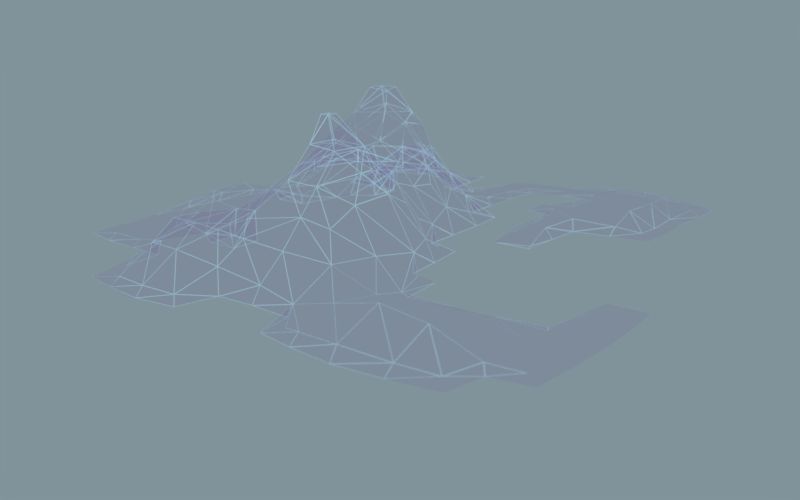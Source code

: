 # Source: plexus10.blend  (saved by Blender 2.78.0; exported with 4.5.12 LTS)
import bpy
from mathutils import Matrix  # noqa: F401  (used for matrix-valued properties, if any)

bpy.ops.wm.read_factory_settings(use_empty=True)
scene = bpy.context.scene
scene.name = 'Scene'

# ---- collections
col_collection_1 = bpy.data.collections.new('Collection 1'); scene.collection.children.link(col_collection_1)

# ---- materials (node trees are filled in below, after node groups)
mat_wires = bpy.data.materials.new('wires')
mat_wires.alpha_threshold = 0.0
mat_wires.roughness = 0.5
mat_wires.line_color = (0.0, 0.0, 0.0, 1.0)
mat_vertices_sphere_emission = bpy.data.materials.new('vertices_sphere_emission')
mat_vertices_sphere_emission.alpha_threshold = 0.0
mat_vertices_sphere_emission.roughness = 0.5
mat_vertices_sphere_emission.line_color = (0.0, 0.0, 0.0, 1.0)

# ---- material node trees
mat_wires.use_nodes = True; mat_wires.node_tree.nodes.clear()
_N = mat_wires.node_tree.nodes; _L = mat_wires.node_tree.links
n0 = _N.new('ShaderNodeEmission'); n0.name = 'Emission.001'; n0.location = (-107, 175)
n0.inputs[0].default_value = (0.02217, 0.05286, 0.07227, 1.0)
n0.inputs[1].default_value = 0.1
n1 = _N.new('ShaderNodeMixShader'); n1.name = 'Mix Shader.001'; n1.location = (126, 181)
n1.inputs[0].default_value = 1.0
n2 = _N.new('ShaderNodeBsdfTransparent'); n2.name = 'Transparent BSDF'; n2.location = (-105, 72)
n2.inputs[0].default_value = (0.9445, 1.0, 0.9582, 1.0)
n3 = _N.new('ShaderNodeBsdfTransparent'); n3.name = 'Transparent BSDF.001'; n3.location = (410, 0)
n3.inputs[0].default_value = (0.9758, 0.8784, 1.0, 1.0)
n4 = _N.new('ShaderNodeEmission'); n4.name = 'Emission.002'; n4.location = (409, 109)
n4.inputs[0].default_value = (0.0, 0.07227, 0.04575, 1.0)
n4.inputs[1].default_value = 1.8
n5 = _N.new('ShaderNodeMixShader'); n5.name = 'Mix Shader.003'; n5.location = (605, 181)
n5.inputs[0].default_value = 1.0
n6 = _N.new('ShaderNodeMath'); n6.name = 'Math'; n6.location = (948, 455)
n6.operation = 'MULTIPLY'
n7 = _N.new('ShaderNodeMath'); n7.name = 'Math.001'; n7.location = (152, 33)
n7.operation = 'MULTIPLY'
n7.inputs[1].default_value = 3.0
n8 = _N.new('ShaderNodeMixShader'); n8.name = 'Mix Shader'; n8.location = (1166, 343)
n9 = _N.new('ShaderNodeOutputMaterial'); n9.name = 'Material Output'; n9.location = (1519, 526)
n10 = _N.new('ShaderNodeWireframe'); n10.name = 'Wireframe'; n10.location = (765, 390)
n10.use_pixel_size = True
n11 = _N.new('ShaderNodeTexVoronoi'); n11.name = 'Voronoi Texture'; n11.location = (-85, -45)
n11.inputs[2].default_value = 2.0
n12 = _N.new('ShaderNodeValToRGB'); n12.name = 'ColorRamp'; n12.location = (235, 1042)
while len(n12.color_ramp.elements) > 1: n12.color_ramp.elements.remove(n12.color_ramp.elements[-1])
n12.color_ramp.elements[0].position = 0.5428; n12.color_ramp.elements[0].color = (0.0, 0.0, 0.0, 1.0)
_e = n12.color_ramp.elements.new(0.6414); _e.color = (1.0, 1.0, 1.0, 1.0)
n13 = _N.new('ShaderNodeSeparateXYZ'); n13.name = 'Separate XYZ'; n13.location = (-464, 645)
n14 = _N.new('ShaderNodeMixShader'); n14.name = 'Mix Shader.002'; n14.location = (1335, 611)
n14.inputs[0].default_value = 0.7724
n15 = _N.new('ShaderNodeValToRGB'); n15.name = 'ColorRamp.001'; n15.location = (-237, 810)
while len(n15.color_ramp.elements) > 1: n15.color_ramp.elements.remove(n15.color_ramp.elements[-1])
n15.color_ramp.elements[0].position = 0.9241; n15.color_ramp.elements[0].color = (0.0, 0.0, 0.0, 1.0)
_e = n15.color_ramp.elements.new(1.0); _e.color = (1.0, 1.0, 1.0, 1.0)
n16 = _N.new('ShaderNodeMath'); n16.name = 'Math.003'; n16.location = (545, 512)
n17 = _N.new('ShaderNodeValToRGB'); n17.name = 'ColorRamp.003'; n17.location = (6, 551)
while len(n17.color_ramp.elements) > 1: n17.color_ramp.elements.remove(n17.color_ramp.elements[-1])
n17.color_ramp.elements[0].position = 0.7414; n17.color_ramp.elements[0].color = (0.0, 0.0, 0.0, 1.0)
_e = n17.color_ramp.elements.new(1.0); _e.color = (1.0, 1.0, 1.0, 1.0)
n18 = _N.new('ShaderNodeMath'); n18.name = 'Math.004'; n18.location = (-434, 456)
n18.operation = 'MULTIPLY'
n18.inputs[1].default_value = 10.0
n19 = _N.new('ShaderNodeMath'); n19.name = 'Math.005'; n19.location = (-214, 462)
n19.inputs[1].default_value = -8.4
n20 = _N.new('ShaderNodeEmission'); n20.name = 'Emission'; n20.location = (703, 757)
n20.inputs[0].default_value = (0.2524, 0.7018, 1.0, 1.0)
n20.inputs[1].default_value = 0.4
n21 = _N.new('ShaderNodeInvert'); n21.name = 'Invert'; n21.location = (303, 405)
n22 = _N.new('ShaderNodeNewGeometry'); n22.name = 'Geometry'; n22.location = (-669, 866)
_L.new(n10.outputs[0], n6.inputs[0])
_L.new(n1.outputs[0], n8.inputs[1])
_L.new(n2.outputs[0], n1.inputs[2])
_L.new(n14.outputs[0], n9.inputs[0])
_L.new(n8.outputs[0], n14.inputs[1])
_L.new(n5.outputs[0], n14.inputs[2])
_L.new(n6.outputs[0], n8.inputs[0])
_L.new(n3.outputs[0], n5.inputs[2])
_L.new(n7.outputs[0], n6.inputs[1])
_L.new(n20.outputs[0], n8.inputs[2])
_L.new(n0.outputs[0], n1.inputs[1])
_L.new(n4.outputs[0], n5.inputs[1])
_L.new(n22.outputs[7], n12.inputs[0])
_L.new(n22.outputs[1], n13.inputs[0])
_L.new(n16.outputs[0], n10.inputs[0])
_L.new(n17.outputs[0], n21.inputs[1])
_L.new(n13.outputs[0], n15.inputs[0])
_L.new(n13.outputs[2], n18.inputs[0])
_L.new(n21.outputs[0], n16.inputs[1])
_L.new(n18.outputs[0], n19.inputs[0])
_L.new(n19.outputs[0], n17.inputs[0])
_L.new(n15.outputs[0], n16.inputs[0])
_L.new(n11.outputs[1], n7.inputs[0])
n9.is_active_output = True
mat_vertices_sphere_emission.use_nodes = True; mat_vertices_sphere_emission.node_tree.nodes.clear()
_N = mat_vertices_sphere_emission.node_tree.nodes; _L = mat_vertices_sphere_emission.node_tree.links
n0 = _N.new('ShaderNodeOutputMaterial'); n0.name = 'Material Output'; n0.location = (359, 507)
n1 = _N.new('ShaderNodeEmission'); n1.name = 'Emission'; n1.location = (77, 513)
n1.inputs[0].default_value = (0.1644, 0.4494, 0.6377, 1.0)
n1.inputs[1].default_value = 0.6
_L.new(n1.outputs[0], n0.inputs[0])
n0.is_active_output = True

# ---- world
world_world = bpy.data.worlds.new('World'); scene.world = world_world
world_world.use_nodes = True; world_world.node_tree.nodes.clear()
_N = world_world.node_tree.nodes; _L = world_world.node_tree.links
n0 = _N.new('ShaderNodeOutputWorld'); n0.name = 'World Output'; n0.location = (300, 300)
n1 = _N.new('ShaderNodeBackground'); n1.name = 'Background'; n1.location = (10, 300)
n1.inputs[1].default_value = 0.9
n2 = _N.new('ShaderNodeHueSaturation'); n2.name = 'Hue Saturation Value'; n2.location = (-180, 300)
n2.inputs[4].default_value = (0.03071, 0.04817, 0.05781, 1.0)
_L.new(n1.outputs[0], n0.inputs[0])
_L.new(n2.outputs[0], n1.inputs[0])
n0.is_active_output = True
world_world.color = (0.3757, 0.3757, 0.3757)
world_world.use_sun_shadow = False
world_world.sun_shadow_jitter_overblur = 0.0
world_world.cycles.sampling_method = 'MANUAL'

# ---- cameras
cam_camera = bpy.data.cameras.new('Camera')
cam_camera.clip_end = 100.0
cam_camera.lens = 35.1
cam_camera.sensor_width = 32.0
cam_camera.sensor_height = 18.0
cam_camera.ortho_scale = 3.714
cam_camera.shift_x = -0.02
cam_camera.shift_y = 0.04
cam_camera.dof.use_dof = True
cam_camera.dof.focus_distance = 3.86
cam_camera.dof.aperture_fstop = 1.2

# ---- meshes
me_landscape = bpy.data.meshes.new('Landscape')
me_landscape.from_pydata([(-2.475, -0.8962, -2.884), (-2.418, -0.846, -2.864), (-2.27, -0.9303, -2.883), (-2.046, -0.9374, -2.883), (-2.27, -0.8848, -2.852), (-2.046, -0.8956, -2.846), (-2.503, -0.6846, -2.882), (-2.521, -0.4603, -2.88), (-2.451, -0.6846, -2.864), (-2.478, -0.4603, -2.854), (-2.526, -0.236, -2.879), (-2.519, -0.01172, -2.88), (-2.486, -0.236, -2.832), (-2.475, -0.01172, -2.823), (-2.27, -0.6846, -2.887), (-2.27, -0.4603, -2.886), (-2.046, -0.6846, -2.887), (-2.046, -0.4603, -2.887), (-2.27, -0.6846, -2.846), (-2.27, -0.4603, -2.813), (-2.046, -0.6846, -2.83), (-2.033, -0.4305, -2.728), (-2.27, -0.236, -2.885), (-2.27, -0.01172, -2.885), (-2.046, -0.236, -2.886), (-2.046, -0.01172, -2.885), (-2.27, -0.236, -2.743), (-2.27, -0.01172, -2.736), (-2.053, -0.2585, -2.684), (-2.046, -0.01172, -2.73), (-1.793, -1.331, -2.883), (-1.597, -1.363, -2.881), (-1.727, -1.266, -2.868), (-1.597, -1.31, -2.849), (-1.814, -1.133, -2.882), (-1.843, -0.9407, -2.883), (-1.597, -1.133, -2.884), (-1.597, -0.9089, -2.887), (-1.754, -1.133, -2.833), (-1.825, -0.9246, -2.811), (-1.599, -1.128, -2.735), (-1.526, -1.05, -2.625), (-1.641, -0.9089, -2.697), (-1.529, -0.9089, -2.629), (-1.373, -1.389, -2.879), (-1.157, -1.356, -2.881), (-1.373, -1.348, -2.834), (-1.203, -1.318, -2.847), (-1.373, -1.133, -2.884), (-1.373, -0.9089, -2.887), (-1.12, -1.158, -2.883), (-1.149, -0.9089, -2.888), (-1.373, -1.165, -2.721), (-1.373, -1.053, -2.624), (-1.367, -0.9, -2.621), (-1.15, -1.128, -2.765), (-1.246, -1.034, -2.64), (-1.138, -0.9888, -2.674), (-1.179, -0.9248, -2.604), (-1.803, -0.6482, -2.882), (-1.803, -0.4912, -2.881), (-1.63, -0.6482, -2.882), (-1.63, -0.4912, -2.881), (-1.822, -0.6634, -2.83), (-1.822, -0.4514, -2.742), (-1.603, -0.6823, -2.743), (-1.498, -0.7031, -2.647), (-1.664, -0.461, -2.727), (-1.571, -0.4466, -2.609), (-1.822, -0.236, -2.886), (-1.822, -0.01172, -2.886), (-1.597, -0.236, -2.887), (-1.597, -0.01172, -2.886), (-1.822, -0.236, -2.676), (-1.809, -0.03105, -2.698), (-1.726, 0.03083, -2.616), (-1.7, -0.236, -2.657), (-1.577, -0.2193, -2.521), (-1.706, -0.1187, -2.656), (-1.66, -0.03105, -2.54), (-1.373, -0.6846, -2.888), (-1.373, -0.4603, -2.888), (-1.149, -0.6846, -2.889), (-1.149, -0.4603, -2.888), (-1.404, -0.7187, -2.606), (-1.373, -0.4603, -2.518), (-1.154, -0.7008, -2.473), (-1.211, -0.4603, -2.457), (-1.373, -0.236, -2.888), (-1.373, -0.01172, -2.887), (-1.149, -0.236, -2.888), (-1.149, -0.01172, -2.888), (-1.373, -0.2675, -2.455), (-1.15, -0.2395, -2.458), (-1.095, -0.01172, -2.486), (-1.502, -0.1333, -2.415), (-1.538, -0.01172, -2.37), (-1.078, -0.6296, -2.314), (-1.045, -0.5842, -2.184), (-1.092, -0.4594, -2.316), (-1.045, -0.5336, -2.184), (-1.373, -0.1554, -2.401), (-1.373, -0.01172, -2.335), (-1.15, -0.2395, -2.398), (-1.207, -0.01172, -2.39), (-2.501, 0.2126, -2.882), (-2.472, 0.4117, -2.883), (-2.448, 0.2126, -2.84), (-2.413, 0.3492, -2.864), (-2.249, 0.2385, -2.881), (-2.286, 0.4117, -2.883), (-2.054, 0.2385, -2.881), (-2.024, 0.4369, -2.882), (-2.267, 0.2213, -2.819), (-2.339, 0.3492, -2.864), (-2.033, 0.2213, -2.825), (-1.957, 0.4369, -2.866), (-2.256, 0.8868, -2.882), (-2.016, 0.6252, -2.88), (-2.046, 0.8508, -2.88), (-2.203, 0.9254, -2.863), (-1.949, 0.5518, -2.873), (-2.031, 0.9056, -2.778), (-1.946, 0.9885, -2.637), (-2.268, 1.11, -2.884), (-2.246, 1.315, -2.884), (-2.046, 1.11, -2.888), (-2.05, 1.353, -2.884), (-2.211, 1.11, -2.859), (-2.183, 1.259, -2.866), (-2.031, 1.125, -2.741), (-1.946, 1.06, -2.637), (-2.029, 1.334, -2.836), (-2.013, 1.53, -2.885), (-1.942, 1.464, -2.872), (-1.822, 0.2126, -2.886), (-1.822, 0.4369, -2.886), (-1.597, 0.2126, -2.886), (-1.597, 0.4369, -2.886), (-1.852, 0.2126, -2.737), (-1.74, 0.2126, -2.584), (-1.814, 0.4583, -2.734), (-1.734, 0.3978, -2.596), (-1.686, 0.2126, -2.472), (-1.708, 0.5473, -2.652), (-1.672, 0.4583, -2.528), (-1.848, 0.6626, -2.881), (-1.848, 0.8495, -2.881), (-1.597, 0.6612, -2.886), (-1.597, 0.8855, -2.886), (-1.831, 0.6404, -2.793), (-1.831, 0.826, -2.747), (-1.822, 0.9492, -2.618), (-1.619, 0.6658, -2.681), (-1.558, 0.589, -2.538), (-1.604, 0.8747, -2.722), (-1.683, 0.9423, -2.62), (-1.373, 0.2126, -2.887), (-1.373, 0.4369, -2.886), (-1.149, 0.2126, -2.887), (-1.149, 0.4369, -2.887), (-1.311, 0.5163, -2.497), (-1.042, 0.3134, -2.659), (-1.088, 0.2282, -2.542), (-1.095, 0.4369, -2.701), (-1.199, 0.4397, -2.558), (-1.373, 0.6612, -2.886), (-1.392, 0.9079, -2.883), (-1.114, 0.6851, -2.883), (-1.12, 0.8855, -2.883), (-1.373, 0.6963, -2.717), (-1.381, 0.582, -2.558), (-1.392, 0.9079, -2.822), (-1.15, 0.6486, -2.78), (-1.259, 0.5507, -2.647), (-1.162, 0.8855, -2.841), (-1.822, 1.11, -2.887), (-1.822, 1.334, -2.887), (-1.568, 1.113, -2.881), (-1.594, 1.334, -2.88), (-1.822, 1.191, -2.691), (-1.822, 1.079, -2.618), (-1.822, 1.334, -2.8), (-1.592, 1.098, -2.776), (-1.683, 1.043, -2.62), (-1.649, 1.334, -2.841), (-1.822, 1.537, -2.883), (-1.624, 1.529, -2.882), (-1.822, 1.471, -2.872), (-1.688, 1.462, -2.873), (-1.408, 1.096, -2.879), (-1.37, 1.334, -2.88), (-1.125, 1.11, -2.883), (-1.118, 1.306, -2.882), (-1.395, 1.075, -2.856), (-1.312, 1.334, -2.865), (-1.169, 1.11, -2.85), (-1.135, 1.322, -2.861), (-1.344, 1.529, -2.882), (-1.149, 1.548, -2.882), (-1.278, 1.462, -2.872), (-1.149, 1.487, -2.866), (-1.572, 0.2001, -2.299), (-1.512, 0.2665, -2.168), (-1.554, 0.4377, -2.323), (-1.512, 0.3634, -2.168), (-1.509, 0.5573, -2.404), (-1.337, 0.1953, -2.235), (-1.375, 0.2427, -2.176), (-1.362, 0.4399, -2.305), (-1.413, 0.3634, -2.168), (-1.219, 0.2043, -2.324), (-1.229, 0.3668, -2.355), (-1.46, 0.5573, -2.404), (-0.6704, -1.331, -2.884), (-0.6032, -1.266, -2.869), (-0.9244, -1.147, -2.884), (-0.9244, -0.9089, -2.887), (-0.7078, -1.159, -2.883), (-0.7001, -0.9089, -2.885), (-0.9244, -1.098, -2.81), (-0.9244, -0.9641, -2.698), (-0.9244, -0.8519, -2.576), (-0.6869, -1.142, -2.829), (-0.7074, -0.9009, -2.732), (-0.7869, -0.8207, -2.613), (-0.4758, -1.368, -2.88), (-0.2515, -1.394, -2.877), (-0.4758, -1.317, -2.837), (-0.2515, -1.356, -2.817), (-0.4758, -1.133, -2.885), (-0.483, -0.8865, -2.882), (-0.2515, -1.133, -2.88), (-0.2515, -0.9089, -2.881), (-0.4758, -1.133, -2.781), (-0.483, -0.8865, -2.817), (-0.2515, -1.133, -2.731), (-0.2515, -0.9089, -2.78), (-0.9244, -0.6846, -2.888), (-0.9244, -0.4603, -2.887), (-0.7001, -0.6846, -2.886), (-0.6648, -0.425, -2.883), (-0.9244, -0.7508, -2.463), (-0.8213, -0.3786, -2.448), (-0.6572, -0.6846, -2.739), (-0.7754, -0.6766, -2.538), (-0.6485, -0.4403, -2.777), (-0.7782, -0.4561, -2.529), (-0.9244, -0.236, -2.886), (-0.8988, 0.01118, -2.883), (-0.6897, -0.236, -2.883), (-0.7251, -0.0262, -2.884), (-0.8429, -0.164, -2.709), (-0.9069, -0.2433, -2.53), (-0.8808, -0.006669, -2.775), (-0.9924, -0.01172, -2.598), (-0.7424, -0.2376, -2.775), (-0.7915, -0.3135, -2.598), (-0.7874, -0.07807, -2.858), (-0.4774, -0.6926, -2.881), (-0.509, -0.4624, -2.884), (-0.2515, -0.6777, -2.88), (-0.4963, -0.7126, -2.858), (-0.5796, -0.5018, -2.862), (-0.2515, -0.7303, -2.866), (-0.02722, -1.372, -2.878), (0.1863, -1.336, -2.88), (-0.02722, -1.323, -2.838), (0.1382, -1.277, -2.858), (-0.02722, -1.133, -2.878), (-0.02722, -0.9089, -2.88), (0.2237, -1.158, -2.878), (0.1971, -0.9089, -2.883), (-0.02722, -1.133, -2.758), (-0.02722, -0.9089, -2.776), (0.2066, -1.141, -2.836), (0.1971, -0.9089, -2.823), (0.3954, -1.121, -2.882), (0.412, -0.9089, -2.882), (0.332, -1.071, -2.867), (0.3513, -0.9089, -2.865), (-0.02722, -0.674, -2.88), (0.1712, -0.6715, -2.882), (0.1802, -0.4603, -2.884), (-0.02722, -0.7247, -2.855), (0.1885, -0.6913, -2.858), (0.2279, -0.4603, -2.866), (0.2061, -0.2663, -2.884), (0.2525, -0.3339, -2.869), (0.419, -0.6846, -2.882), (0.4125, -0.4603, -2.883), (0.3617, -0.6846, -2.865), (0.352, -0.4603, -2.866), (0.3942, -0.2663, -2.884), (0.3296, -0.3339, -2.869), (-0.9263, -0.6325, -2.329), (-1.002, -0.5842, -2.184), (-0.9118, -0.4561, -2.329), (-1.002, -0.5336, -2.184), (-0.8081, -0.5964, -2.415), (-0.8081, -0.5281, -2.415), (-0.9709, -0.3226, -2.392), (-0.9125, 0.2126, -2.884), (-0.9202, 0.4369, -2.884), (-0.6759, 0.2264, -2.884), (-0.693, 0.4369, -2.883), (-0.9686, 0.2282, -2.745), (-1.022, 0.1638, -2.62), (-0.9741, 0.4369, -2.813), (-0.6143, 0.2775, -2.862), (-0.6334, 0.4369, -2.827), (-0.9439, 0.6478, -2.884), (-0.8953, 0.899, -2.883), (-0.7026, 0.6612, -2.882), (-0.7228, 0.8616, -2.881), (-1.001, 0.5969, -2.858), (-0.8287, 0.9499, -2.862), (-0.6477, 0.6612, -2.829), (-0.7049, 0.8793, -2.843), (-0.4558, 0.2138, -2.88), (-0.4528, 0.4369, -2.882), (-0.4492, 0.2142, -2.865), (-0.4974, 0.4369, -2.827), (-0.4446, 0.6331, -2.882), (-0.4758, 0.8855, -2.885), (-0.2515, 0.6667, -2.883), (-0.2515, 0.8855, -2.886), (-0.4607, 0.6499, -2.817), (-0.4758, 0.8855, -2.769), (-0.2515, 0.7255, -2.844), (-0.2515, 0.8855, -2.792), (-0.8953, 1.081, -2.884), (-0.9262, 1.343, -2.881), (-0.7151, 1.119, -2.881), (-0.7151, 1.317, -2.88), (-0.8287, 1.015, -2.862), (-0.9269, 1.392, -2.864), (-0.6956, 1.098, -2.842), (-0.6956, 1.336, -2.847), (-0.9262, 1.542, -2.88), (-0.7001, 1.575, -2.878), (-0.9269, 1.49, -2.864), (-0.7001, 1.528, -2.85), (-0.4758, 1.11, -2.884), (-0.4758, 1.334, -2.882), (-0.2291, 1.1, -2.884), (-0.2515, 1.334, -2.886), (-0.4758, 1.11, -2.753), (-0.4758, 1.334, -2.789), (-0.2291, 1.1, -2.789), (-0.2515, 1.334, -2.799), (-0.4819, 1.604, -2.877), (-0.2515, 1.575, -2.881), (-0.4843, 1.577, -2.846), (-0.2515, 1.528, -2.854), (-0.05482, 0.6949, -2.884), (-0.04277, 0.8855, -2.884), (-0.1198, 0.7659, -2.868), (-0.1066, 0.8855, -2.867), (-0.05683, 1.103, -2.883), (-0.03707, 1.334, -2.884), (-0.1135, 1.1, -2.861), (-0.09807, 1.334, -2.857), (-0.04655, 1.54, -2.884), (-0.1033, 1.485, -2.869)], [], [(2, 3, 5, 4), (0, 2, 4, 1), (14, 15, 17, 16), (20, 21, 19, 18), (22, 23, 25, 24), (28, 29, 27, 26), (6, 7, 15, 14), (18, 19, 9, 8), (10, 11, 23, 22), (26, 27, 13, 12), (15, 22, 24, 17), (21, 28, 26, 19), (6, 8, 9, 7), (10, 12, 13, 11), (7, 9, 12, 10), (7, 10, 22, 15), (19, 26, 12, 9), (34, 35, 37, 36), (40, 41, 43, 42), (40, 42, 39, 38), (48, 49, 51, 50), (57, 58, 56, 55), (56, 58, 54, 53), (36, 37, 49, 48), (40, 52, 53, 41), (53, 54, 43, 41), (30, 34, 36, 31), (44, 48, 50, 45), (33, 40, 38, 32), (47, 55, 52, 46), (30, 31, 33, 32), (34, 38, 39, 35), (44, 45, 47, 46), (30, 32, 38, 34), (50, 55, 47, 45), (31, 44, 46, 33), (31, 36, 48, 44), (46, 52, 40, 33), (65, 66, 68, 67), (69, 70, 72, 71), (76, 77, 79, 78), (74, 78, 79, 75), (76, 78, 74, 73), (80, 81, 83, 82), (86, 87, 85, 84), (88, 89, 91, 90), (61, 62, 81, 80), (84, 85, 68, 66), (71, 72, 89, 88), (60, 69, 71, 62), (81, 88, 90, 83), (67, 68, 77, 76), (67, 76, 73, 64), (87, 93, 92, 85), (60, 64, 63, 59), (61, 65, 67, 62), (63, 65, 61, 59), (60, 62, 67, 64), (62, 71, 88, 81), (85, 92, 77, 68), (3, 35, 39, 5), (16, 17, 60, 59), (63, 64, 21, 20), (24, 25, 70, 69), (73, 74, 29, 28), (17, 24, 69, 60), (64, 73, 28, 21), (2, 14, 16, 3), (5, 20, 18, 4), (0, 1, 8, 6), (0, 6, 14, 2), (4, 18, 8, 1), (35, 59, 61, 37), (49, 80, 82, 51), (42, 43, 66, 65), (42, 65, 63, 39), (58, 86, 84, 54), (37, 61, 80, 49), (54, 84, 66, 43), (3, 16, 59, 35), (39, 63, 20, 5), (97, 98, 100, 99), (103, 104, 102, 101), (101, 102, 96, 95), (105, 106, 110, 109), (113, 114, 108, 107), (105, 107, 108, 106), (110, 114, 113, 109), (111, 115, 116, 112), (113, 115, 111, 109), (117, 119, 122, 120), (112, 116, 121, 118), (108, 114, 110, 106), (124, 125, 127, 126), (130, 132, 129, 128), (124, 128, 129, 125), (129, 132, 127, 125), (127, 132, 134, 133), (135, 136, 138, 137), (139, 140, 142, 141), (142, 145, 144, 141), (143, 145, 142, 140), (146, 147, 149, 148), (151, 155, 156, 152), (153, 155, 151, 150), (157, 158, 160, 159), (164, 165, 163, 162), (166, 167, 169, 168), (171, 174, 173, 170), (173, 175, 172, 170), (137, 138, 158, 157), (148, 149, 167, 166), (154, 171, 170, 153), (170, 172, 155, 153), (136, 146, 148, 138), (158, 166, 168, 160), (144, 145, 154, 153), (144, 153, 150, 141), (165, 174, 171, 161), (146, 150, 151, 147), (169, 175, 173, 168), (138, 148, 166, 158), (176, 177, 179, 178), (181, 184, 183, 180), (183, 185, 182, 180), (190, 191, 193, 192), (196, 197, 195, 194), (177, 186, 187, 179), (191, 198, 199, 193), (185, 189, 188, 182), (197, 201, 200, 195), (179, 185, 183, 178), (188, 189, 187, 186), (190, 194, 195, 191), (193, 197, 196, 192), (200, 201, 199, 198), (187, 189, 185, 179), (191, 195, 200, 198), (183, 194, 190, 178), (111, 112, 136, 135), (139, 141, 116, 115), (122, 151, 152, 123), (121, 150, 146, 118), (119, 147, 151, 122), (112, 118, 146, 136), (141, 150, 121, 116), (126, 127, 177, 176), (131, 181, 180, 130), (180, 182, 132, 130), (134, 188, 186, 133), (127, 133, 186, 177), (182, 188, 134, 132), (117, 124, 126, 119), (122, 123, 131, 130), (122, 130, 128, 120), (117, 120, 128, 124), (147, 176, 178, 149), (167, 190, 192, 169), (183, 184, 156, 155), (156, 184, 181, 152), (175, 196, 194, 172), (192, 196, 175, 169), (149, 178, 190, 167), (172, 194, 183, 155), (119, 126, 176, 147), (152, 181, 131, 123), (202, 203, 205, 204), (209, 210, 208, 207), (211, 212, 209, 207), (202, 207, 208, 203), (205, 210, 209, 204), (208, 210, 205, 203), (209, 213, 206, 204), (216, 217, 219, 218), (223, 224, 221, 220), (230, 231, 233, 232), (236, 237, 235, 234), (218, 219, 231, 230), (234, 235, 224, 223), (226, 230, 232, 227), (229, 236, 234, 228), (216, 218, 223, 220), (226, 227, 229, 228), (214, 215, 223, 218), (214, 226, 228, 215), (214, 218, 230, 226), (228, 234, 223, 215), (238, 239, 241, 240), (248, 249, 251, 250), (254, 255, 253, 252), (253, 257, 256, 252), (256, 258, 254, 252), (240, 241, 260, 259), (262, 263, 246, 244), (239, 248, 250, 241), (256, 257, 247, 246), (247, 257, 253, 243), (251, 258, 256, 250), (254, 258, 251, 249), (260, 263, 262, 259), (262, 264, 261, 259), (250, 256, 246, 241), (246, 263, 260, 241), (269, 270, 272, 271), (275, 276, 274, 273), (271, 272, 278, 277), (279, 280, 276, 275), (265, 269, 271, 266), (268, 275, 273, 267), (265, 266, 268, 267), (278, 280, 279, 277), (271, 275, 268, 266), (271, 277, 279, 275), (282, 283, 290, 289), (291, 292, 286, 285), (282, 285, 286, 283), (284, 285, 282, 281), (290, 292, 291, 289), (283, 286, 288, 287), (293, 294, 292, 290), (288, 294, 293, 287), (283, 287, 293, 290), (292, 294, 288, 286), (232, 233, 270, 269), (273, 274, 237, 236), (227, 265, 267, 229), (227, 232, 269, 265), (264, 284, 281, 261), (217, 238, 240, 219), (231, 259, 261, 233), (244, 245, 225, 224), (225, 245, 242, 222), (237, 264, 262, 235), (219, 240, 259, 231), (235, 262, 244, 224), (270, 281, 282, 272), (276, 285, 284, 274), (289, 291, 280, 278), (272, 282, 289, 278), (280, 291, 285, 276), (233, 261, 281, 270), (274, 284, 264, 237), (297, 298, 296, 295), (299, 300, 297, 295), (323, 324, 326, 325), (329, 330, 328, 327), (304, 305, 320, 319), (321, 322, 310, 309), (313, 314, 324, 323), (327, 328, 318, 317), (303, 308, 306, 302), (304, 309, 310, 305), (313, 317, 318, 314), (312, 314, 318, 316), (320, 322, 321, 319), (323, 325, 329, 327), (311, 315, 308, 303), (305, 310, 317, 313), (323, 327, 322, 320), (304, 319, 321, 309), (305, 313, 323, 320), (322, 327, 317, 310), (343, 344, 346, 345), (349, 350, 348, 347), (333, 334, 344, 343), (347, 348, 338, 337), (332, 339, 340, 334), (344, 351, 352, 346), (338, 342, 341, 336), (350, 354, 353, 348), (333, 337, 338, 334), (335, 337, 333, 331), (332, 334, 338, 336), (341, 342, 340, 339), (353, 354, 352, 351), (342, 353, 351, 340), (334, 340, 351, 344), (348, 353, 342, 338), (356, 358, 357, 355), (360, 362, 361, 359), (363, 364, 362, 360), (325, 326, 356, 355), (357, 358, 330, 329), (325, 355, 357, 329), (345, 346, 360, 359), (361, 362, 350, 349), (354, 364, 363, 352), (346, 352, 363, 360), (362, 364, 354, 350), (312, 331, 333, 314), (324, 343, 345, 326), (318, 337, 335, 316), (330, 349, 347, 328), (312, 316, 335, 331), (314, 333, 343, 324), (328, 347, 337, 318), (359, 361, 358, 356), (326, 345, 359, 356), (358, 361, 349, 330), (50, 51, 217, 216), (57, 221, 222, 58), (220, 221, 57, 55), (50, 216, 220, 55), (82, 83, 239, 238), (90, 91, 249, 248), (253, 255, 94, 93), (83, 90, 248, 239), (51, 82, 238, 217), (222, 242, 86, 58), (97, 295, 296, 98), (100, 298, 297, 99), (296, 298, 100, 98), (297, 301, 103, 99), (159, 160, 303, 302), (163, 307, 306, 162), (306, 308, 164, 162), (173, 315, 311, 168), (160, 168, 311, 303), (308, 315, 173, 164), (193, 332, 336, 197), (201, 341, 339, 199), (193, 199, 339, 332), (336, 341, 201, 197), (23, 109, 111, 25), (29, 115, 113, 27), (11, 13, 107, 105), (11, 105, 109, 23), (27, 113, 107, 13), (70, 135, 137, 72), (89, 157, 159, 91), (74, 75, 140, 139), (79, 143, 140, 75), (72, 137, 157, 89), (25, 111, 135, 70), (74, 139, 115, 29), (302, 306, 254, 249), (104, 211, 207, 102), (102, 207, 202, 96), (77, 95, 96, 79), (86, 97, 99, 87), (94, 104, 103, 93), (92, 93, 103, 101), (87, 99, 103, 93), (77, 92, 101, 95), (143, 202, 204, 145), (165, 212, 211, 163), (209, 212, 165, 161), (145, 204, 206, 154), (171, 213, 209, 161), (206, 213, 171, 154), (247, 300, 299, 245), (297, 300, 247, 243), (79, 96, 202, 143), (86, 242, 295, 97), (103, 301, 253, 93), (91, 159, 302, 249), (255, 307, 163, 94), (56, 53, 52, 55), (224, 225, 222, 221), (246, 247, 245, 244), (299, 295, 242, 245), (297, 243, 253, 301), (104, 94, 163, 211), (306, 307, 255, 254), (173, 174, 165, 164), (267, 273, 236, 229)])
_ca = me_landscape.color_attributes.new('Col', 'BYTE_COLOR', 'CORNER')
_ca.data.foreach_set('color', [0.9734, 0.9734, 0.9734, 1.0, 0.9647, 0.9647, 0.9647, 1.0, 0.2705, 0.2705, 0.2705, 1.0, 0.5149, 0.5149, 0.5149, 1.0, 0.9823, 0.9823, 0.9823, 1.0, 0.9734, 0.9734, 0.9734, 1.0, 0.5149, 0.5149, 0.5149, 1.0, 0.07036, 0.07036, 0.07036, 1.0, 0.006512, 0.006512, 0.006512, 1.0, 0.003677, 0.003677, 0.003677, 1.0, 0.004025, 0.004025, 0.004025, 1.0, 0.007499, 0.007499, 0.007499, 1.0, 0.0006071, 0.0006071, 0.0006071, 1.0, 0.2016, 0.2016, 0.2016, 1.0, 0.0006071, 0.0006071, 0.0006071, 1.0, 0.0006071, 0.0006071, 0.0006071, 1.0, 0.003677, 0.003677, 0.003677, 1.0, 0.004777, 0.004777, 0.004777, 1.0, 0.002732, 0.002732, 0.002732, 1.0, 0.001214, 0.001214, 0.001214, 1.0, 0.5395, 0.5395, 0.5395, 1.0, 0.01764, 0.01764, 0.01764, 1.0, 0.6445, 0.6445, 0.6445, 1.0, 0.162, 0.162, 0.162, 1.0, 0.956, 0.956, 0.956, 1.0, 0.9647, 0.9647, 0.9647, 1.0, 0.003677, 0.003677, 0.003677, 1.0, 0.006512, 0.006512, 0.006512, 1.0, 0.0006071, 0.0006071, 0.0006071, 1.0, 0.0006071, 0.0006071, 0.0006071, 1.0, 0.1248, 0.1248, 0.1248, 1.0, 0.05781, 0.05781, 0.05781, 1.0, 0.9647, 0.9647, 0.9647, 1.0, 0.9647, 0.9647, 0.9647, 1.0, 0.004777, 0.004777, 0.004777, 1.0, 0.003677, 0.003677, 0.003677, 1.0, 0.162, 0.162, 0.162, 1.0, 0.6445, 0.6445, 0.6445, 1.0, 0.4851, 0.4851, 0.4851, 1.0, 0.3712, 0.3712, 0.3712, 1.0, 0.003677, 0.003677, 0.003677, 1.0, 0.003677, 0.003677, 0.003677, 1.0, 0.001214, 0.001214, 0.001214, 1.0, 0.004025, 0.004025, 0.004025, 1.0, 0.2016, 0.2016, 0.2016, 1.0, 0.5395, 0.5395, 0.5395, 1.0, 0.162, 0.162, 0.162, 1.0, 0.0006071, 0.0006071, 0.0006071, 1.0, 0.956, 0.956, 0.956, 1.0, 0.05781, 0.05781, 0.05781, 1.0, 0.1248, 0.1248, 0.1248, 1.0, 0.9647, 0.9647, 0.9647, 1.0, 0.9647, 0.9647, 0.9647, 1.0, 0.3712, 0.3712, 0.3712, 1.0, 0.4851, 0.4851, 0.4851, 1.0, 0.9647, 0.9647, 0.9647, 1.0, 0.9647, 0.9647, 0.9647, 1.0, 0.1248, 0.1248, 0.1248, 1.0, 0.3712, 0.3712, 0.3712, 1.0, 0.9647, 0.9647, 0.9647, 1.0, 0.9647, 0.9647, 0.9647, 1.0, 0.9647, 0.9647, 0.9647, 1.0, 0.003677, 0.003677, 0.003677, 1.0, 0.003677, 0.003677, 0.003677, 1.0, 0.0006071, 0.0006071, 0.0006071, 1.0, 0.162, 0.162, 0.162, 1.0, 0.3712, 0.3712, 0.3712, 1.0, 0.1248, 0.1248, 0.1248, 1.0, 0.956, 0.956, 0.956, 1.0, 0.9473, 0.9473, 0.9473, 1.0, 0.007499, 0.007499, 0.007499, 1.0, 0.003677, 0.003677, 0.003677, 1.0, 0.1413, 0.1413, 0.1413, 1.0, 0.9734, 0.9734, 0.9734, 1.0, 0.402, 0.402, 0.402, 1.0, 0.2831, 0.2831, 0.2831, 1.0, 0.1413, 0.1413, 0.1413, 1.0, 0.2831, 0.2831, 0.2831, 1.0, 0.2831, 0.2831, 0.2831, 1.0, 0.04092, 0.04092, 0.04092, 1.0, 0.003677, 0.003677, 0.003677, 1.0, 0.001518, 0.001518, 0.001518, 1.0, 0.004391, 0.004391, 0.004391, 1.0, 0.9387, 0.9387, 0.9387, 1.0, 0.0003035, 0.0003035, 0.0003035, 1.0, 0.05951, 0.05951, 0.05951, 1.0, 0.1912, 0.1912, 0.1912, 1.0, 0.05781, 0.05781, 0.05781, 1.0, 0.1912, 0.1912, 0.1912, 1.0, 0.05951, 0.05951, 0.05951, 1.0, 0.001214, 0.001214, 0.001214, 1.0, 0.9047, 0.9047, 0.9047, 1.0, 0.003677, 0.003677, 0.003677, 1.0, 0.007499, 0.007499, 0.007499, 1.0, 0.001518, 0.001518, 0.001518, 1.0, 0.003677, 0.003677, 0.003677, 1.0, 0.1413, 0.1413, 0.1413, 1.0, 0.06125, 0.06125, 0.06125, 1.0, 0.9047, 0.9047, 0.9047, 1.0, 0.9734, 0.9734, 0.9734, 1.0, 0.9047, 0.9047, 0.9047, 1.0, 0.001214, 0.001214, 0.001214, 1.0, 0.402, 0.402, 0.402, 1.0, 0.9734, 0.9734, 0.9734, 1.0, 0.9734, 0.9734, 0.9734, 1.0, 0.956, 0.956, 0.956, 1.0, 0.003677, 0.003677, 0.003677, 1.0, 0.956, 0.956, 0.956, 1.0, 0.9647, 0.9647, 0.9647, 1.0, 0.003677, 0.003677, 0.003677, 1.0, 0.9387, 0.9387, 0.9387, 1.0, 0.9823, 0.9823, 0.9823, 1.0, 0.02217, 0.02217, 0.02217, 1.0, 0.1413, 0.1413, 0.1413, 1.0, 0.04092, 0.04092, 0.04092, 1.0, 0.0009106, 0.0009106, 0.0009106, 1.0, 0.03689, 0.03689, 0.03689, 1.0, 0.05781, 0.05781, 0.05781, 1.0, 0.06125, 0.06125, 0.06125, 1.0, 0.4233, 0.4233, 0.4233, 1.0, 0.9734, 0.9734, 0.9734, 1.0, 0.956, 0.956, 0.956, 1.0, 0.02217, 0.02217, 0.02217, 1.0, 0.0009106, 0.0009106, 0.0009106, 1.0, 0.956, 0.956, 0.956, 1.0, 0.04092, 0.04092, 0.04092, 1.0, 0.2831, 0.2831, 0.2831, 1.0, 0.9473, 0.9473, 0.9473, 1.0, 0.9647, 0.9647, 0.9647, 1.0, 0.9823, 0.9823, 0.9823, 1.0, 0.03689, 0.03689, 0.03689, 1.0, 0.4233, 0.4233, 0.4233, 1.0, 0.9734, 0.9734, 0.9734, 1.0, 0.0009106, 0.0009106, 0.0009106, 1.0, 0.04092, 0.04092, 0.04092, 1.0, 0.956, 0.956, 0.956, 1.0, 0.9387, 0.9387, 0.9387, 1.0, 0.05781, 0.05781, 0.05781, 1.0, 0.03689, 0.03689, 0.03689, 1.0, 0.9823, 0.9823, 0.9823, 1.0, 0.956, 0.956, 0.956, 1.0, 0.9647, 0.9647, 0.9647, 1.0, 0.4233, 0.4233, 0.4233, 1.0, 0.02217, 0.02217, 0.02217, 1.0, 0.956, 0.956, 0.956, 1.0, 0.003677, 0.003677, 0.003677, 1.0, 0.003677, 0.003677, 0.003677, 1.0, 0.9647, 0.9647, 0.9647, 1.0, 0.4233, 0.4233, 0.4233, 1.0, 0.06125, 0.06125, 0.06125, 1.0, 0.1413, 0.1413, 0.1413, 1.0, 0.02217, 0.02217, 0.02217, 1.0, 0.0009106, 0.0009106, 0.0009106, 1.0, 0.0006071, 0.0006071, 0.0006071, 1.0, 0.1413, 0.1413, 0.1413, 1.0, 0.001214, 0.001214, 0.001214, 1.0, 0.003677, 0.003677, 0.003677, 1.0, 0.0009106, 0.0009106, 0.0009106, 1.0, 0.0009106, 0.0009106, 0.0009106, 1.0, 0.003677, 0.003677, 0.003677, 1.0, 0.0003035, 0.0003035, 0.0003035, 1.0, 0.1356, 0.1356, 0.1356, 1.0, 0.02519, 0.02519, 0.02519, 1.0, 0.0, 0.0, 0.0, 1.0, 0.0, 0.0, 0.0, 1.0, 0.0, 0.0, 0.0, 1.0, 0.02519, 0.02519, 0.02519, 1.0, 0.0, 0.0, 0.0, 1.0, 0.0003035, 0.0003035, 0.0003035, 1.0, 0.0, 0.0, 0.0, 1.0, 0.0, 0.0, 0.0, 1.0, 0.08022, 0.08022, 0.08022, 1.0, 0.004391, 0.004391, 0.004391, 1.0, 0.003677, 0.003677, 0.003677, 1.0, 0.001821, 0.001821, 0.001821, 1.0, 0.002125, 0.002125, 0.002125, 1.0, 0.02843, 0.02843, 0.02843, 1.0, 0.0003035, 0.0003035, 0.0003035, 1.0, 0.007499, 0.007499, 0.007499, 1.0, 0.0, 0.0, 0.0, 1.0, 0.001214, 0.001214, 0.001214, 1.0, 0.001214, 0.001214, 0.001214, 1.0, 0.003347, 0.003347, 0.003347, 1.0, 0.001821, 0.001821, 0.001821, 1.0, 0.7758, 0.7758, 0.7758, 1.0, 0.5333, 0.5333, 0.5333, 1.0, 0.003677, 0.003677, 0.003677, 1.0, 0.004391, 0.004391, 0.004391, 1.0, 0.0, 0.0, 0.0, 1.0, 0.007499, 0.007499, 0.007499, 1.0, 0.1413, 0.1413, 0.1413, 1.0, 0.0006071, 0.0006071, 0.0006071, 1.0, 0.003677, 0.003677, 0.003677, 1.0, 0.0009106, 0.0009106, 0.0009106, 1.0, 0.001214, 0.001214, 0.001214, 1.0, 0.001214, 0.001214, 0.001214, 1.0, 0.7305, 0.7305, 0.7305, 1.0, 0.003677, 0.003677, 0.003677, 1.0, 0.003677, 0.003677, 0.003677, 1.0, 0.5333, 0.5333, 0.5333, 1.0, 0.003677, 0.003677, 0.003677, 1.0, 0.001214, 0.001214, 0.001214, 1.0, 0.001821, 0.001821, 0.001821, 1.0, 0.001821, 0.001821, 0.001821, 1.0, 0.001214, 0.001214, 0.001214, 1.0, 0.1413, 0.1413, 0.1413, 1.0, 0.1356, 0.1356, 0.1356, 1.0, 0.0003035, 0.0003035, 0.0003035, 1.0, 0.001214, 0.001214, 0.001214, 1.0, 0.0003035, 0.0003035, 0.0003035, 1.0, 0.08022, 0.08022, 0.08022, 1.0, 0.2789, 0.2789, 0.2789, 1.0, 0.0003035, 0.0003035, 0.0003035, 1.0, 0.0009106, 0.0009106, 0.0009106, 1.0, 0.09759, 0.09759, 0.09759, 1.0, 0.007499, 0.007499, 0.007499, 1.0, 0.7305, 0.7305, 0.7305, 1.0, 0.2789, 0.2789, 0.2789, 1.0, 0.004777, 0.004777, 0.004777, 1.0, 0.8796, 0.8796, 0.8796, 1.0, 0.7758, 0.7758, 0.7758, 1.0, 0.0009106, 0.0009106, 0.0009106, 1.0, 0.001214, 0.001214, 0.001214, 1.0, 0.5333, 0.5333, 0.5333, 1.0, 0.004777, 0.004777, 0.004777, 1.0, 0.0009106, 0.0009106, 0.0009106, 1.0, 0.7758, 0.7758, 0.7758, 1.0, 0.8796, 0.8796, 0.8796, 1.0, 0.7305, 0.7305, 0.7305, 1.0, 0.5333, 0.5333, 0.5333, 1.0, 0.001214, 0.001214, 0.001214, 1.0, 0.2789, 0.2789, 0.2789, 1.0, 0.5333, 0.5333, 0.5333, 1.0, 0.003677, 0.003677, 0.003677, 1.0, 0.001214, 0.001214, 0.001214, 1.0, 0.003677, 0.003677, 0.003677, 1.0, 0.007499, 0.007499, 0.007499, 1.0, 0.09759, 0.09759, 0.09759, 1.0, 0.1356, 0.1356, 0.1356, 1.0, 0.1413, 0.1413, 0.1413, 1.0, 0.9647, 0.9647, 0.9647, 1.0, 0.9473, 0.9473, 0.9473, 1.0, 0.2831, 0.2831, 0.2831, 1.0, 0.2705, 0.2705, 0.2705, 1.0, 0.007499, 0.007499, 0.007499, 1.0, 0.004025, 0.004025, 0.004025, 1.0, 0.7305, 0.7305, 0.7305, 1.0, 0.8796, 0.8796, 0.8796, 1.0, 0.004777, 0.004777, 0.004777, 1.0, 0.2789, 0.2789, 0.2789, 1.0, 0.2016, 0.2016, 0.2016, 1.0, 0.0006071, 0.0006071, 0.0006071, 1.0, 0.001214, 0.001214, 0.001214, 1.0, 0.002732, 0.002732, 0.002732, 1.0, 0.0009106, 0.0009106, 0.0009106, 1.0, 0.003677, 0.003677, 0.003677, 1.0, 0.08022, 0.08022, 0.08022, 1.0, 0.0, 0.0, 0.0, 1.0, 0.01764, 0.01764, 0.01764, 1.0, 0.5395, 0.5395, 0.5395, 1.0, 0.004025, 0.004025, 0.004025, 1.0, 0.001214, 0.001214, 0.001214, 1.0, 0.003677, 0.003677, 0.003677, 1.0, 0.7305, 0.7305, 0.7305, 1.0, 0.2789, 0.2789, 0.2789, 1.0, 0.08022, 0.08022, 0.08022, 1.0, 0.5395, 0.5395, 0.5395, 1.0, 0.2016, 0.2016, 0.2016, 1.0, 0.9734, 0.9734, 0.9734, 1.0, 0.006512, 0.006512, 0.006512, 1.0, 0.007499, 0.007499, 0.007499, 1.0, 0.9647, 0.9647, 0.9647, 1.0, 0.2705, 0.2705, 0.2705, 1.0, 0.0006071, 0.0006071, 0.0006071, 1.0, 0.0006071, 0.0006071, 0.0006071, 1.0, 0.5149, 0.5149, 0.5149, 1.0, 0.9823, 0.9823, 0.9823, 1.0, 0.07036, 0.07036, 0.07036, 1.0, 0.05781, 0.05781, 0.05781, 1.0, 0.956, 0.956, 0.956, 1.0, 0.9823, 0.9823, 0.9823, 1.0, 0.956, 0.956, 0.956, 1.0, 0.006512, 0.006512, 0.006512, 1.0, 0.9734, 0.9734, 0.9734, 1.0, 0.5149, 0.5149, 0.5149, 1.0, 0.0006071, 0.0006071, 0.0006071, 1.0, 0.05781, 0.05781, 0.05781, 1.0, 0.07036, 0.07036, 0.07036, 1.0, 0.9473, 0.9473, 0.9473, 1.0, 0.8796, 0.8796, 0.8796, 1.0, 0.7758, 0.7758, 0.7758, 1.0, 0.007499, 0.007499, 0.007499, 1.0, 0.001518, 0.001518, 0.001518, 1.0, 0.004391, 0.004391, 0.004391, 1.0, 0.002125, 0.002125, 0.002125, 1.0, 0.004391, 0.004391, 0.004391, 1.0, 0.2831, 0.2831, 0.2831, 1.0, 0.402, 0.402, 0.402, 1.0, 0.0006071, 0.0006071, 0.0006071, 1.0, 0.0009106, 0.0009106, 0.0009106, 1.0, 0.2831, 0.2831, 0.2831, 1.0, 0.0009106, 0.0009106, 0.0009106, 1.0, 0.004777, 0.004777, 0.004777, 1.0, 0.2831, 0.2831, 0.2831, 1.0, 0.05951, 0.05951, 0.05951, 1.0, 0.02843, 0.02843, 0.02843, 1.0, 0.0, 0.0, 0.0, 1.0, 0.001214, 0.001214, 0.001214, 1.0, 0.007499, 0.007499, 0.007499, 1.0, 0.7758, 0.7758, 0.7758, 1.0, 0.004391, 0.004391, 0.004391, 1.0, 0.001518, 0.001518, 0.001518, 1.0, 0.001214, 0.001214, 0.001214, 1.0, 0.0, 0.0, 0.0, 1.0, 0.0006071, 0.0006071, 0.0006071, 1.0, 0.402, 0.402, 0.402, 1.0, 0.9647, 0.9647, 0.9647, 1.0, 0.007499, 0.007499, 0.007499, 1.0, 0.8796, 0.8796, 0.8796, 1.0, 0.9473, 0.9473, 0.9473, 1.0, 0.2831, 0.2831, 0.2831, 1.0, 0.004777, 0.004777, 0.004777, 1.0, 0.0006071, 0.0006071, 0.0006071, 1.0, 0.2705, 0.2705, 0.2705, 1.0, 0.9647, 0.9647, 0.9647, 1.0, 1.0, 1.0, 1.0, 1.0, 0.9911, 0.9911, 0.9911, 1.0, 0.3564, 0.3564, 0.3564, 1.0, 0.2502, 0.2502, 0.2502, 1.0, 0.009134, 0.009134, 0.009134, 1.0, 0.2462, 0.2462, 0.2462, 1.0, 0.004025, 0.004025, 0.004025, 1.0, 0.004025, 0.004025, 0.004025, 1.0, 0.2462, 0.2462, 0.2462, 1.0, 0.5972, 0.5972, 0.5972, 1.0, 0.2831, 0.2831, 0.2831, 1.0, 0.9911, 0.9911, 0.9911, 1.0, 0.9823, 0.9823, 0.9823, 1.0, 0.9734, 0.9734, 0.9734, 1.0, 0.8388, 0.8388, 0.8388, 1.0, 0.5711, 0.5711, 0.5711, 1.0, 0.001214, 0.001214, 0.001214, 1.0, 0.0331, 0.0331, 0.0331, 1.0, 0.4969, 0.4969, 0.4969, 1.0, 0.9911, 0.9911, 0.9911, 1.0, 0.4969, 0.4969, 0.4969, 1.0, 0.0331, 0.0331, 0.0331, 1.0, 0.9823, 0.9823, 0.9823, 1.0, 0.9734, 0.9734, 0.9734, 1.0, 0.001214, 0.001214, 0.001214, 1.0, 0.5711, 0.5711, 0.5711, 1.0, 0.8388, 0.8388, 0.8388, 1.0, 0.7835, 0.7835, 0.7835, 1.0, 0.005605, 0.005605, 0.005605, 1.0, 0.0006071, 0.0006071, 0.0006071, 1.0, 0.956, 0.956, 0.956, 1.0, 0.5711, 0.5711, 0.5711, 1.0, 0.005605, 0.005605, 0.005605, 1.0, 0.7835, 0.7835, 0.7835, 1.0, 0.8388, 0.8388, 0.8388, 1.0, 0.9734, 0.9734, 0.9734, 1.0, 0.9647, 0.9647, 0.9647, 1.0, 0.4125, 0.4125, 0.4125, 1.0, 0.0009106, 0.0009106, 0.0009106, 1.0, 0.956, 0.956, 0.956, 1.0, 0.0006071, 0.0006071, 0.0006071, 1.0, 0.0009106, 0.0009106, 0.0009106, 1.0, 0.9734, 0.9734, 0.9734, 1.0, 0.0331, 0.0331, 0.0331, 1.0, 0.001214, 0.001214, 0.001214, 1.0, 0.9734, 0.9734, 0.9734, 1.0, 0.9823, 0.9823, 0.9823, 1.0, 0.956, 0.956, 0.956, 1.0, 0.9734, 0.9734, 0.9734, 1.0, 0.9473, 0.9473, 0.9473, 1.0, 0.01161, 0.01161, 0.01161, 1.0, 0.2462, 0.2462, 0.2462, 1.0, 0.3712, 0.3712, 0.3712, 1.0, 0.0009106, 0.0009106, 0.0009106, 1.0, 0.0009106, 0.0009106, 0.0009106, 1.0, 0.956, 0.956, 0.956, 1.0, 0.0009106, 0.0009106, 0.0009106, 1.0, 0.0009106, 0.0009106, 0.0009106, 1.0, 0.9734, 0.9734, 0.9734, 1.0, 0.0009106, 0.0009106, 0.0009106, 1.0, 0.3712, 0.3712, 0.3712, 1.0, 0.9473, 0.9473, 0.9473, 1.0, 0.9734, 0.9734, 0.9734, 1.0, 0.9473, 0.9473, 0.9473, 1.0, 0.3712, 0.3712, 0.3712, 1.0, 0.0009106, 0.0009106, 0.0009106, 1.0, 0.9734, 0.9734, 0.9734, 1.0, 0.003035, 0.003035, 0.003035, 1.0, 0.006995, 0.006995, 0.006995, 1.0, 0.0009106, 0.0009106, 0.0009106, 1.0, 0.0009106, 0.0009106, 0.0009106, 1.0, 0.0, 0.0, 0.0, 1.0, 0.005182, 0.005182, 0.005182, 1.0, 0.0356, 0.0356, 0.0356, 1.0, 0.0003035, 0.0003035, 0.0003035, 1.0, 0.0356, 0.0356, 0.0356, 1.0, 0.2122, 0.2122, 0.2122, 1.0, 0.0648, 0.0648, 0.0648, 1.0, 0.0003035, 0.0003035, 0.0003035, 1.0, 0.2918, 0.2918, 0.2918, 1.0, 0.2122, 0.2122, 0.2122, 1.0, 0.0356, 0.0356, 0.0356, 1.0, 0.005182, 0.005182, 0.005182, 1.0, 0.7011, 0.7011, 0.7011, 1.0, 0.5776, 0.5776, 0.5776, 1.0, 0.008023, 0.008023, 0.008023, 1.0, 0.003347, 0.003347, 0.003347, 1.0, 0.2623, 0.2623, 0.2623, 1.0, 0.007499, 0.007499, 0.007499, 1.0, 0.9734, 0.9734, 0.9734, 1.0, 0.9823, 0.9823, 0.9823, 1.0, 0.0006071, 0.0006071, 0.0006071, 1.0, 0.007499, 0.007499, 0.007499, 1.0, 0.2623, 0.2623, 0.2623, 1.0, 0.1046, 0.1046, 0.1046, 1.0, 0.0009106, 0.0009106, 0.0009106, 1.0, 0.0009106, 0.0009106, 0.0009106, 1.0, 0.005605, 0.005605, 0.005605, 1.0, 0.003347, 0.003347, 0.003347, 1.0, 0.0006071, 0.0006071, 0.0006071, 1.0, 0.0185, 0.0185, 0.0185, 1.0, 0.1022, 0.1022, 0.1022, 1.0, 0.1529, 0.1529, 0.1529, 1.0, 0.003347, 0.003347, 0.003347, 1.0, 0.001821, 0.001821, 0.001821, 1.0, 0.9647, 0.9647, 0.9647, 1.0, 0.9387, 0.9387, 0.9387, 1.0, 0.02843, 0.02843, 0.02843, 1.0, 0.0003035, 0.0003035, 0.0003035, 1.0, 0.07036, 0.07036, 0.07036, 1.0, 0.0, 0.0, 0.0, 1.0, 0.07036, 0.07036, 0.07036, 1.0, 0.2462, 0.2462, 0.2462, 1.0, 0.0003035, 0.0003035, 0.0003035, 1.0, 0.0, 0.0, 0.0, 1.0, 0.0009106, 0.0009106, 0.0009106, 1.0, 0.0009106, 0.0009106, 0.0009106, 1.0, 0.0009106, 0.0009106, 0.0009106, 1.0, 0.0009106, 0.0009106, 0.0009106, 1.0, 0.003347, 0.003347, 0.003347, 1.0, 0.008023, 0.008023, 0.008023, 1.0, 0.001821, 0.001821, 0.001821, 1.0, 0.003347, 0.003347, 0.003347, 1.0, 0.3325, 0.3325, 0.3325, 1.0, 0.02843, 0.02843, 0.02843, 1.0, 0.0, 0.0, 0.0, 1.0, 0.0006071, 0.0006071, 0.0006071, 1.0, 0.0, 0.0, 0.0, 1.0, 0.0003035, 0.0003035, 0.0003035, 1.0, 0.007499, 0.007499, 0.007499, 1.0, 0.0006071, 0.0006071, 0.0006071, 1.0, 0.006995, 0.006995, 0.006995, 1.0, 0.7011, 0.7011, 0.7011, 1.0, 0.003347, 0.003347, 0.003347, 1.0, 0.0009106, 0.0009106, 0.0009106, 1.0, 0.0009106, 0.0009106, 0.0009106, 1.0, 0.003347, 0.003347, 0.003347, 1.0, 0.9387, 0.9387, 0.9387, 1.0, 0.005605, 0.005605, 0.005605, 1.0, 0.0648, 0.0648, 0.0648, 1.0, 0.2122, 0.2122, 0.2122, 1.0, 0.3325, 0.3325, 0.3325, 1.0, 0.0006071, 0.0006071, 0.0006071, 1.0, 0.0648, 0.0648, 0.0648, 1.0, 0.0006071, 0.0006071, 0.0006071, 1.0, 0.1046, 0.1046, 0.1046, 1.0, 0.0003035, 0.0003035, 0.0003035, 1.0, 0.0185, 0.0185, 0.0185, 1.0, 0.0003035, 0.0003035, 0.0003035, 1.0, 0.02843, 0.02843, 0.02843, 1.0, 0.1651, 0.1651, 0.1651, 1.0, 0.7011, 0.7011, 0.7011, 1.0, 0.1046, 0.1046, 0.1046, 1.0, 0.2623, 0.2623, 0.2623, 1.0, 0.5776, 0.5776, 0.5776, 1.0, 0.9647, 0.9647, 0.9647, 1.0, 0.2462, 0.2462, 0.2462, 1.0, 0.07036, 0.07036, 0.07036, 1.0, 0.9387, 0.9387, 0.9387, 1.0, 0.0009106, 0.0009106, 0.0009106, 1.0, 0.003347, 0.003347, 0.003347, 1.0, 0.003347, 0.003347, 0.003347, 1.0, 0.0009106, 0.0009106, 0.0009106, 1.0, 0.006995, 0.006995, 0.006995, 1.0, 0.01033, 0.01033, 0.01033, 1.0, 0.9647, 0.9647, 0.9647, 1.0, 0.807, 0.807, 0.807, 1.0, 0.9734, 0.9734, 0.9734, 1.0, 0.9823, 0.9823, 0.9823, 1.0, 0.08228, 0.08228, 0.08228, 1.0, 0.956, 0.956, 0.956, 1.0, 0.08228, 0.08228, 0.08228, 1.0, 0.147, 0.147, 0.147, 1.0, 0.04667, 0.04667, 0.04667, 1.0, 0.956, 0.956, 0.956, 1.0, 0.6038, 0.6038, 0.6038, 1.0, 0.9734, 0.9734, 0.9734, 1.0, 0.9823, 0.9823, 0.9823, 1.0, 0.9823, 0.9823, 0.9823, 1.0, 0.4072, 0.4072, 0.4072, 1.0, 0.2623, 0.2623, 0.2623, 1.0, 0.06301, 0.06301, 0.06301, 1.0, 0.001214, 0.001214, 0.001214, 1.0, 0.01033, 0.01033, 0.01033, 1.0, 0.956, 0.956, 0.956, 1.0, 0.9734, 0.9734, 0.9734, 1.0, 0.9647, 0.9647, 0.9647, 1.0, 0.9734, 0.9734, 0.9734, 1.0, 0.9734, 0.9734, 0.9734, 1.0, 0.9823, 0.9823, 0.9823, 1.0, 0.9823, 0.9823, 0.9823, 1.0, 0.147, 0.147, 0.147, 1.0, 0.0009106, 0.0009106, 0.0009106, 1.0, 0.0006071, 0.0006071, 0.0006071, 1.0, 0.04667, 0.04667, 0.04667, 1.0, 0.2623, 0.2623, 0.2623, 1.0, 0.09759, 0.09759, 0.09759, 1.0, 0.003677, 0.003677, 0.003677, 1.0, 0.06301, 0.06301, 0.06301, 1.0, 0.9647, 0.9647, 0.9647, 1.0, 0.147, 0.147, 0.147, 1.0, 0.08228, 0.08228, 0.08228, 1.0, 0.807, 0.807, 0.807, 1.0, 0.0006071, 0.0006071, 0.0006071, 1.0, 0.0009106, 0.0009106, 0.0009106, 1.0, 0.9734, 0.9734, 0.9734, 1.0, 0.956, 0.956, 0.956, 1.0, 0.6038, 0.6038, 0.6038, 1.0, 0.001214, 0.001214, 0.001214, 1.0, 0.06301, 0.06301, 0.06301, 1.0, 0.9734, 0.9734, 0.9734, 1.0, 0.9823, 0.9823, 0.9823, 1.0, 0.2623, 0.2623, 0.2623, 1.0, 0.4072, 0.4072, 0.4072, 1.0, 0.9823, 0.9823, 0.9823, 1.0, 0.003677, 0.003677, 0.003677, 1.0, 0.09759, 0.09759, 0.09759, 1.0, 0.9823, 0.9823, 0.9823, 1.0, 0.9734, 0.9734, 0.9734, 1.0, 0.9734, 0.9734, 0.9734, 1.0, 0.0009106, 0.0009106, 0.0009106, 1.0, 0.147, 0.147, 0.147, 1.0, 0.9647, 0.9647, 0.9647, 1.0, 0.9734, 0.9734, 0.9734, 1.0, 0.06301, 0.06301, 0.06301, 1.0, 0.003677, 0.003677, 0.003677, 1.0, 0.9734, 0.9734, 0.9734, 1.0, 0.08228, 0.08228, 0.08228, 1.0, 0.001214, 0.001214, 0.001214, 1.0, 0.6038, 0.6038, 0.6038, 1.0, 0.807, 0.807, 0.807, 1.0, 0.7835, 0.7835, 0.7835, 1.0, 0.956, 0.956, 0.956, 1.0, 0.006995, 0.006995, 0.006995, 1.0, 0.003035, 0.003035, 0.003035, 1.0, 0.0, 0.0, 0.0, 1.0, 0.0003035, 0.0003035, 0.0003035, 1.0, 0.0006071, 0.0006071, 0.0006071, 1.0, 0.005605, 0.005605, 0.005605, 1.0, 0.4125, 0.4125, 0.4125, 1.0, 0.2623, 0.2623, 0.2623, 1.0, 0.9823, 0.9823, 0.9823, 1.0, 0.9911, 0.9911, 0.9911, 1.0, 0.0009106, 0.0009106, 0.0009106, 1.0, 0.1046, 0.1046, 0.1046, 1.0, 0.7011, 0.7011, 0.7011, 1.0, 0.9734, 0.9734, 0.9734, 1.0, 0.9647, 0.9647, 0.9647, 1.0, 0.5776, 0.5776, 0.5776, 1.0, 0.2623, 0.2623, 0.2623, 1.0, 0.4125, 0.4125, 0.4125, 1.0, 0.956, 0.956, 0.956, 1.0, 0.9734, 0.9734, 0.9734, 1.0, 0.7011, 0.7011, 0.7011, 1.0, 0.006995, 0.006995, 0.006995, 1.0, 0.0003035, 0.0003035, 0.0003035, 1.0, 0.1046, 0.1046, 0.1046, 1.0, 0.0009106, 0.0009106, 0.0009106, 1.0, 0.0006071, 0.0006071, 0.0006071, 1.0, 0.01161, 0.01161, 0.01161, 1.0, 0.9473, 0.9473, 0.9473, 1.0, 0.01033, 0.01033, 0.01033, 1.0, 0.006995, 0.006995, 0.006995, 1.0, 0.9823, 0.9823, 0.9823, 1.0, 0.9734, 0.9734, 0.9734, 1.0, 0.956, 0.956, 0.956, 1.0, 0.2462, 0.2462, 0.2462, 1.0, 0.956, 0.956, 0.956, 1.0, 0.04667, 0.04667, 0.04667, 1.0, 0.3712, 0.3712, 0.3712, 1.0, 0.2462, 0.2462, 0.2462, 1.0, 0.0009106, 0.0009106, 0.0009106, 1.0, 0.0006071, 0.0006071, 0.0006071, 1.0, 0.956, 0.956, 0.956, 1.0, 0.9734, 0.9734, 0.9734, 1.0, 0.9473, 0.9473, 0.9473, 1.0, 0.9734, 0.9734, 0.9734, 1.0, 0.956, 0.956, 0.956, 1.0, 0.01033, 0.01033, 0.01033, 1.0, 0.04667, 0.04667, 0.04667, 1.0, 0.0006071, 0.0006071, 0.0006071, 1.0, 0.0009106, 0.0009106, 0.0009106, 1.0, 0.3712, 0.3712, 0.3712, 1.0, 0.9734, 0.9734, 0.9734, 1.0, 0.956, 0.956, 0.956, 1.0, 0.01161, 0.01161, 0.01161, 1.0, 0.9647, 0.9647, 0.9647, 1.0, 0.4125, 0.4125, 0.4125, 1.0, 0.9911, 0.9911, 0.9911, 1.0, 0.9823, 0.9823, 0.9823, 1.0, 0.2462, 0.2462, 0.2462, 1.0, 0.4125, 0.4125, 0.4125, 1.0, 0.2462, 0.2462, 0.2462, 1.0, 0.0009106, 0.0009106, 0.0009106, 1.0, 0.0009106, 0.0009106, 0.0009106, 1.0, 0.9734, 0.9734, 0.9734, 1.0, 0.0009106, 0.0009106, 0.0009106, 1.0, 0.0009106, 0.0009106, 0.0009106, 1.0, 0.956, 0.956, 0.956, 1.0, 0.5776, 0.5776, 0.5776, 1.0, 0.006995, 0.006995, 0.006995, 1.0, 0.807, 0.807, 0.807, 1.0, 0.008023, 0.008023, 0.008023, 1.0, 0.001821, 0.001821, 0.001821, 1.0, 0.6038, 0.6038, 0.6038, 1.0, 0.9823, 0.9823, 0.9823, 1.0, 0.9647, 0.9647, 0.9647, 1.0, 0.08228, 0.08228, 0.08228, 1.0, 0.9823, 0.9823, 0.9823, 1.0, 0.9734, 0.9734, 0.9734, 1.0, 0.007499, 0.007499, 0.007499, 1.0, 0.9734, 0.9734, 0.9734, 1.0, 0.9823, 0.9823, 0.9823, 1.0, 0.9734, 0.9734, 0.9734, 1.0, 0.9823, 0.9823, 0.9823, 1.0, 0.2462, 0.2462, 0.2462, 1.0, 0.4072, 0.4072, 0.4072, 1.0, 0.001214, 0.001214, 0.001214, 1.0, 0.0003035, 0.0003035, 0.0003035, 1.0, 0.9823, 0.9823, 0.9823, 1.0, 0.4072, 0.4072, 0.4072, 1.0, 0.2462, 0.2462, 0.2462, 1.0, 0.9647, 0.9647, 0.9647, 1.0, 0.008023, 0.008023, 0.008023, 1.0, 0.807, 0.807, 0.807, 1.0, 0.6038, 0.6038, 0.6038, 1.0, 0.001821, 0.001821, 0.001821, 1.0, 0.0003035, 0.0003035, 0.0003035, 1.0, 0.001214, 0.001214, 0.001214, 1.0, 0.08228, 0.08228, 0.08228, 1.0, 0.007499, 0.007499, 0.007499, 1.0, 0.9647, 0.9647, 0.9647, 1.0, 0.01161, 0.01161, 0.01161, 1.0, 0.006995, 0.006995, 0.006995, 1.0, 0.5776, 0.5776, 0.5776, 1.0, 0.9823, 0.9823, 0.9823, 1.0, 0.9734, 0.9734, 0.9734, 1.0, 0.9823, 0.9823, 0.9823, 1.0, 0.9911, 0.9911, 0.9911, 1.0, 0.7157, 0.7157, 0.7157, 1.0, 0.9911, 0.9911, 0.9911, 1.0, 0.9911, 0.9911, 0.9911, 1.0, 0.8879, 0.8879, 0.8879, 1.0, 0.9823, 0.9823, 0.9823, 1.0, 1.0, 1.0, 1.0, 1.0, 1.0, 1.0, 1.0, 1.0, 0.9823, 0.9823, 0.9823, 1.0, 0.6445, 0.6445, 0.6445, 1.0, 0.9734, 0.9734, 0.9734, 1.0, 0.9823, 0.9823, 0.9823, 1.0, 0.9823, 0.9823, 0.9823, 1.0, 0.7157, 0.7157, 0.7157, 1.0, 0.9823, 0.9823, 0.9823, 1.0, 1.0, 1.0, 1.0, 1.0, 0.9911, 0.9911, 0.9911, 1.0, 0.9911, 0.9911, 0.9911, 1.0, 1.0, 1.0, 1.0, 1.0, 0.9823, 0.9823, 0.9823, 1.0, 0.8879, 0.8879, 0.8879, 1.0, 1.0, 1.0, 1.0, 1.0, 1.0, 1.0, 1.0, 1.0, 0.9911, 0.9911, 0.9911, 1.0, 0.9911, 0.9911, 0.9911, 1.0, 0.9823, 0.9823, 0.9823, 1.0, 0.7835, 0.7835, 0.7835, 1.0, 0.9823, 0.9823, 0.9823, 1.0, 0.8879, 0.8879, 0.8879, 1.0, 0.956, 0.956, 0.956, 1.0, 0.003347, 0.003347, 0.003347, 1.0, 0.003035, 0.003035, 0.003035, 1.0, 0.855, 0.855, 0.855, 1.0, 0.1384, 0.1384, 0.1384, 1.0, 0.008023, 0.008023, 0.008023, 1.0, 0.002428, 0.002428, 0.002428, 1.0, 0.0009106, 0.0009106, 0.0009106, 1.0, 0.008568, 0.008568, 0.008568, 1.0, 0.0006071, 0.0006071, 0.0006071, 1.0, 0.002125, 0.002125, 0.002125, 1.0, 0.001821, 0.001821, 0.001821, 1.0, 0.9647, 0.9647, 0.9647, 1.0, 0.1301, 0.1301, 0.1301, 1.0, 0.0006071, 0.0006071, 0.0006071, 1.0, 0.2086, 0.2086, 0.2086, 1.0, 0.855, 0.855, 0.855, 1.0, 0.003035, 0.003035, 0.003035, 1.0, 0.0006071, 0.0006071, 0.0006071, 1.0, 0.008568, 0.008568, 0.008568, 1.0, 0.2086, 0.2086, 0.2086, 1.0, 0.0006071, 0.0006071, 0.0006071, 1.0, 0.008023, 0.008023, 0.008023, 1.0, 0.1384, 0.1384, 0.1384, 1.0, 0.9647, 0.9647, 0.9647, 1.0, 0.008568, 0.008568, 0.008568, 1.0, 0.001821, 0.001821, 0.001821, 1.0, 0.9734, 0.9734, 0.9734, 1.0, 0.9734, 0.9734, 0.9734, 1.0, 0.9647, 0.9647, 0.9647, 1.0, 0.2086, 0.2086, 0.2086, 1.0, 0.4397, 0.4397, 0.4397, 1.0, 0.956, 0.956, 0.956, 1.0, 0.855, 0.855, 0.855, 1.0, 0.1384, 0.1384, 0.1384, 1.0, 0.0009106, 0.0009106, 0.0009106, 1.0, 0.9647, 0.9647, 0.9647, 1.0, 0.9734, 0.9734, 0.9734, 1.0, 0.9734, 0.9734, 0.9734, 1.0, 0.4397, 0.4397, 0.4397, 1.0, 0.9734, 0.9734, 0.9734, 1.0, 0.001214, 0.001214, 0.001214, 1.0, 0.1384, 0.1384, 0.1384, 1.0, 0.855, 0.855, 0.855, 1.0, 0.9734, 0.9734, 0.9734, 1.0, 0.9647, 0.9647, 0.9647, 1.0, 0.4397, 0.4397, 0.4397, 1.0, 0.001214, 0.001214, 0.001214, 1.0, 0.9734, 0.9734, 0.9734, 1.0, 0.855, 0.855, 0.855, 1.0, 0.008568, 0.008568, 0.008568, 1.0, 0.9647, 0.9647, 0.9647, 1.0, 0.4397, 0.4397, 0.4397, 1.0, 0.2086, 0.2086, 0.2086, 1.0, 0.1384, 0.1384, 0.1384, 1.0, 0.001214, 0.001214, 0.001214, 1.0, 0.001821, 0.001821, 0.001821, 1.0, 0.002732, 0.002732, 0.002732, 1.0, 0.7011, 0.7011, 0.7011, 1.0, 0.004777, 0.004777, 0.004777, 1.0, 0.003677, 0.003677, 0.003677, 1.0, 0.5841, 0.5841, 0.5841, 1.0, 0.9734, 0.9734, 0.9734, 1.0, 0.956, 0.956, 0.956, 1.0, 0.09084, 0.09084, 0.09084, 1.0, 0.0006071, 0.0006071, 0.0006071, 1.0, 0.04817, 0.04817, 0.04817, 1.0, 0.0003035, 0.0003035, 0.0003035, 1.0, 0.04817, 0.04817, 0.04817, 1.0, 0.2502, 0.2502, 0.2502, 1.0, 0.04231, 0.04231, 0.04231, 1.0, 0.0003035, 0.0003035, 0.0003035, 1.0, 0.04231, 0.04231, 0.04231, 1.0, 0.0009106, 0.0009106, 0.0009106, 1.0, 0.09084, 0.09084, 0.09084, 1.0, 0.0003035, 0.0003035, 0.0003035, 1.0, 0.004777, 0.004777, 0.004777, 1.0, 0.7011, 0.7011, 0.7011, 1.0, 0.9647, 0.9647, 0.9647, 1.0, 0.7011, 0.7011, 0.7011, 1.0, 0.0003035, 0.0003035, 0.0003035, 1.0, 0.001214, 0.001214, 0.001214, 1.0, 0.5271, 0.5271, 0.5271, 1.0, 0.0009106, 0.0009106, 0.0009106, 1.0, 0.002732, 0.002732, 0.002732, 1.0, 0.003677, 0.003677, 0.003677, 1.0, 0.956, 0.956, 0.956, 1.0, 0.7011, 0.7011, 0.7011, 1.0, 0.04231, 0.04231, 0.04231, 1.0, 0.2502, 0.2502, 0.2502, 1.0, 0.01298, 0.01298, 0.01298, 1.0, 0.5271, 0.5271, 0.5271, 1.0, 0.01298, 0.01298, 0.01298, 1.0, 0.2502, 0.2502, 0.2502, 1.0, 0.04817, 0.04817, 0.04817, 1.0, 0.956, 0.956, 0.956, 1.0, 0.9734, 0.9734, 0.9734, 1.0, 0.0009106, 0.0009106, 0.0009106, 1.0, 0.04231, 0.04231, 0.04231, 1.0, 0.956, 0.956, 0.956, 1.0, 0.09084, 0.09084, 0.09084, 1.0, 0.0009106, 0.0009106, 0.0009106, 1.0, 0.9734, 0.9734, 0.9734, 1.0, 0.5841, 0.5841, 0.5841, 1.0, 0.9647, 0.9647, 0.9647, 1.0, 0.001214, 0.001214, 0.001214, 1.0, 0.0003035, 0.0003035, 0.0003035, 1.0, 0.7011, 0.7011, 0.7011, 1.0, 0.0003035, 0.0003035, 0.0003035, 1.0, 0.0009106, 0.0009106, 0.0009106, 1.0, 0.9473, 0.9473, 0.9473, 1.0, 0.7011, 0.7011, 0.7011, 1.0, 0.956, 0.956, 0.956, 1.0, 0.04231, 0.04231, 0.04231, 1.0, 0.5271, 0.5271, 0.5271, 1.0, 0.7011, 0.7011, 0.7011, 1.0, 0.5271, 0.5271, 0.5271, 1.0, 0.001214, 0.001214, 0.001214, 1.0, 0.9647, 0.9647, 0.9647, 1.0, 0.7011, 0.7011, 0.7011, 1.0, 0.001214, 0.001214, 0.001214, 1.0, 0.001214, 0.001214, 0.001214, 1.0, 0.007499, 0.007499, 0.007499, 1.0, 0.9473, 0.9473, 0.9473, 1.0, 0.6172, 0.6172, 0.6172, 1.0, 0.08228, 0.08228, 0.08228, 1.0, 0.3231, 0.3231, 0.3231, 1.0, 0.5029, 0.5029, 0.5029, 1.0, 0.9473, 0.9473, 0.9473, 1.0, 0.007499, 0.007499, 0.007499, 1.0, 0.956, 0.956, 0.956, 1.0, 0.9734, 0.9734, 0.9734, 1.0, 0.001214, 0.001214, 0.001214, 1.0, 0.007499, 0.007499, 0.007499, 1.0, 0.08228, 0.08228, 0.08228, 1.0, 0.6172, 0.6172, 0.6172, 1.0, 0.9647, 0.9647, 0.9647, 1.0, 0.001214, 0.001214, 0.001214, 1.0, 0.9473, 0.9473, 0.9473, 1.0, 0.9734, 0.9734, 0.9734, 1.0, 0.001518, 0.001518, 0.001518, 1.0, 0.6172, 0.6172, 0.6172, 1.0, 0.5029, 0.5029, 0.5029, 1.0, 0.162, 0.162, 0.162, 1.0, 0.9647, 0.9647, 0.9647, 1.0, 0.9734, 0.9734, 0.9734, 1.0, 0.001518, 0.001518, 0.001518, 1.0, 0.162, 0.162, 0.162, 1.0, 0.956, 0.956, 0.956, 1.0, 0.007499, 0.007499, 0.007499, 1.0, 0.001214, 0.001214, 0.001214, 1.0, 0.9734, 0.9734, 0.9734, 1.0, 0.9473, 0.9473, 0.9473, 1.0, 0.6172, 0.6172, 0.6172, 1.0, 0.001518, 0.001518, 0.001518, 1.0, 0.9734, 0.9734, 0.9734, 1.0, 0.9473, 0.9473, 0.9473, 1.0, 0.9734, 0.9734, 0.9734, 1.0, 0.001214, 0.001214, 0.001214, 1.0, 0.6172, 0.6172, 0.6172, 1.0, 0.9647, 0.9647, 0.9647, 1.0, 0.9823, 0.9823, 0.9823, 1.0, 0.9823, 0.9823, 0.9823, 1.0, 0.9823, 0.9823, 0.9823, 1.0, 0.07036, 0.07036, 0.07036, 1.0, 0.1095, 0.1095, 0.1095, 1.0, 0.1356, 0.1356, 0.1356, 1.0, 0.1441, 0.1441, 0.1441, 1.0, 0.9647, 0.9647, 0.9647, 1.0, 0.1441, 0.1441, 0.1441, 1.0, 0.1356, 0.1356, 0.1356, 1.0, 0.9823, 0.9823, 0.9823, 1.0, 0.007499, 0.007499, 0.007499, 1.0, 0.1441, 0.1441, 0.1441, 1.0, 0.9647, 0.9647, 0.9647, 1.0, 0.956, 0.956, 0.956, 1.0, 0.9823, 0.9823, 0.9823, 1.0, 0.1095, 0.1095, 0.1095, 1.0, 0.07036, 0.07036, 0.07036, 1.0, 0.9823, 0.9823, 0.9823, 1.0, 0.9823, 0.9823, 0.9823, 1.0, 0.1356, 0.1356, 0.1356, 1.0, 0.07819, 0.07819, 0.07819, 1.0, 0.9823, 0.9823, 0.9823, 1.0, 0.9823, 0.9823, 0.9823, 1.0, 0.05951, 0.05951, 0.05951, 1.0, 0.1095, 0.1095, 0.1095, 1.0, 0.9823, 0.9823, 0.9823, 1.0, 0.07819, 0.07819, 0.07819, 1.0, 0.05951, 0.05951, 0.05951, 1.0, 0.9823, 0.9823, 0.9823, 1.0, 0.9823, 0.9823, 0.9823, 1.0, 0.9823, 0.9823, 0.9823, 1.0, 0.9823, 0.9823, 0.9823, 1.0, 0.9823, 0.9823, 0.9823, 1.0, 0.9823, 0.9823, 0.9823, 1.0, 0.1095, 0.1095, 0.1095, 1.0, 0.05951, 0.05951, 0.05951, 1.0, 0.07819, 0.07819, 0.07819, 1.0, 0.1356, 0.1356, 0.1356, 1.0, 0.001821, 0.001821, 0.001821, 1.0, 0.002125, 0.002125, 0.002125, 1.0, 0.001214, 0.001214, 0.001214, 1.0, 0.001214, 0.001214, 0.001214, 1.0, 0.5029, 0.5029, 0.5029, 1.0, 0.3231, 0.3231, 0.3231, 1.0, 0.1301, 0.1301, 0.1301, 1.0, 0.9647, 0.9647, 0.9647, 1.0, 0.9734, 0.9734, 0.9734, 1.0, 0.9647, 0.9647, 0.9647, 1.0, 0.162, 0.162, 0.162, 1.0, 0.9734, 0.9734, 0.9734, 1.0, 0.9734, 0.9734, 0.9734, 1.0, 0.001821, 0.001821, 0.001821, 1.0, 0.001214, 0.001214, 0.001214, 1.0, 0.9647, 0.9647, 0.9647, 1.0, 0.0009106, 0.0009106, 0.0009106, 1.0, 0.007499, 0.007499, 0.007499, 1.0, 0.956, 0.956, 0.956, 1.0, 0.9473, 0.9473, 0.9473, 1.0, 0.003347, 0.003347, 0.003347, 1.0, 0.001821, 0.001821, 0.001821, 1.0, 0.004777, 0.004777, 0.004777, 1.0, 0.003035, 0.003035, 0.003035, 1.0, 0.0006071, 0.0006071, 0.0006071, 1.0, 0.7011, 0.7011, 0.7011, 1.0, 0.9473, 0.9473, 0.9473, 1.0, 0.002125, 0.002125, 0.002125, 1.0, 0.0009106, 0.0009106, 0.0009106, 1.0, 0.227, 0.227, 0.227, 1.0, 0.1946, 0.1946, 0.1946, 1.0, 0.008023, 0.008023, 0.008023, 1.0, 0.1946, 0.1946, 0.1946, 1.0, 0.227, 0.227, 0.227, 1.0, 0.6867, 0.6867, 0.6867, 1.0, 0.05448, 0.05448, 0.05448, 1.0, 0.1301, 0.1301, 0.1301, 1.0, 0.0009106, 0.0009106, 0.0009106, 1.0, 0.0003035, 0.0003035, 0.0003035, 1.0, 0.0006071, 0.0006071, 0.0006071, 1.0, 0.003035, 0.003035, 0.003035, 1.0, 0.004777, 0.004777, 0.004777, 1.0, 0.7011, 0.7011, 0.7011, 1.0, 0.0006071, 0.0006071, 0.0006071, 1.0, 0.0006071, 0.0006071, 0.0006071, 1.0, 0.0003035, 0.0003035, 0.0003035, 1.0, 0.0009106, 0.0009106, 0.0009106, 1.0, 0.008023, 0.008023, 0.008023, 1.0, 0.001214, 0.001214, 0.001214, 1.0, 0.956, 0.956, 0.956, 1.0, 0.9647, 0.9647, 0.9647, 1.0, 0.007499, 0.007499, 0.007499, 1.0, 0.08228, 0.08228, 0.08228, 1.0, 0.1441, 0.1441, 0.1441, 1.0, 0.007499, 0.007499, 0.007499, 1.0, 0.3231, 0.3231, 0.3231, 1.0, 0.9823, 0.9823, 0.9823, 1.0, 0.07036, 0.07036, 0.07036, 1.0, 0.007499, 0.007499, 0.007499, 1.0, 0.956, 0.956, 0.956, 1.0, 0.007499, 0.007499, 0.007499, 1.0, 0.9647, 0.9647, 0.9647, 1.0, 0.9823, 0.9823, 0.9823, 1.0, 0.956, 0.956, 0.956, 1.0, 0.007499, 0.007499, 0.007499, 1.0, 0.07036, 0.07036, 0.07036, 1.0, 0.1441, 0.1441, 0.1441, 1.0, 0.08228, 0.08228, 0.08228, 1.0, 0.002125, 0.002125, 0.002125, 1.0, 0.9473, 0.9473, 0.9473, 1.0, 0.956, 0.956, 0.956, 1.0, 0.001214, 0.001214, 0.001214, 1.0, 0.3231, 0.3231, 0.3231, 1.0, 0.007499, 0.007499, 0.007499, 1.0, 0.0009106, 0.0009106, 0.0009106, 1.0, 0.1301, 0.1301, 0.1301, 1.0, 0.8388, 0.8388, 0.8388, 1.0, 0.9911, 0.9911, 0.9911, 1.0, 0.9911, 0.9911, 0.9911, 1.0, 0.8228, 0.8228, 0.8228, 1.0, 0.9216, 0.9216, 0.9216, 1.0, 0.5972, 0.5972, 0.5972, 1.0, 0.8388, 0.8388, 0.8388, 1.0, 0.8228, 0.8228, 0.8228, 1.0, 0.9647, 0.9647, 0.9647, 1.0, 0.004391, 0.004391, 0.004391, 1.0, 0.006995, 0.006995, 0.006995, 1.0, 0.9647, 0.9647, 0.9647, 1.0, 0.107, 0.107, 0.107, 1.0, 0.4508, 0.4508, 0.4508, 1.0, 0.3231, 0.3231, 0.3231, 1.0, 0.7157, 0.7157, 0.7157, 1.0, 0.9734, 0.9734, 0.9734, 1.0, 1.0, 1.0, 1.0, 1.0, 0.9911, 0.9911, 0.9911, 1.0, 0.4452, 0.4452, 0.4452, 1.0, 0.9647, 0.9647, 0.9647, 1.0, 0.7991, 0.7991, 0.7991, 1.0, 0.9647, 0.9647, 0.9647, 1.0, 0.01681, 0.01681, 0.01681, 1.0, 0.9911, 0.9911, 0.9911, 1.0, 0.9647, 0.9647, 0.9647, 1.0, 0.004391, 0.004391, 0.004391, 1.0, 0.9647, 0.9647, 0.9647, 1.0, 0.7157, 0.7157, 0.7157, 1.0, 0.3231, 0.3231, 0.3231, 1.0, 0.2346, 0.2346, 0.2346, 1.0, 0.5029, 0.5029, 0.5029, 1.0, 0.956, 0.956, 0.956, 1.0, 0.06301, 0.06301, 0.06301, 1.0, 0.01229, 0.01229, 0.01229, 1.0, 0.9473, 0.9473, 0.9473, 1.0, 0.9734, 0.9734, 0.9734, 1.0, 0.01681, 0.01681, 0.01681, 1.0, 0.9647, 0.9647, 0.9647, 1.0, 1.0, 1.0, 1.0, 1.0, 0.9911, 0.9911, 0.9911, 1.0, 0.5029, 0.5029, 0.5029, 1.0, 0.2346, 0.2346, 0.2346, 1.0, 0.9647, 0.9647, 0.9647, 1.0, 0.9734, 0.9734, 0.9734, 1.0, 0.9647, 0.9647, 0.9647, 1.0, 0.2346, 0.2346, 0.2346, 1.0, 0.0319, 0.0319, 0.0319, 1.0, 0.9911, 0.9911, 0.9911, 1.0, 0.7991, 0.7991, 0.7991, 1.0, 0.9647, 0.9647, 0.9647, 1.0, 0.4452, 0.4452, 0.4452, 1.0, 0.9647, 0.9647, 0.9647, 1.0, 0.9647, 0.9647, 0.9647, 1.0, 0.107, 0.107, 0.107, 1.0, 0.7157, 0.7157, 0.7157, 1.0, 0.9734, 0.9734, 0.9734, 1.0, 0.0009106, 0.0009106, 0.0009106, 1.0, 0.06301, 0.06301, 0.06301, 1.0, 0.956, 0.956, 0.956, 1.0, 1.0, 1.0, 1.0, 1.0, 0.9647, 0.9647, 0.9647, 1.0, 0.5029, 0.5029, 0.5029, 1.0, 0.9911, 0.9911, 0.9911, 1.0, 0.9647, 0.9647, 0.9647, 1.0, 0.7157, 0.7157, 0.7157, 1.0, 0.7991, 0.7991, 0.7991, 1.0, 0.9911, 0.9911, 0.9911, 1.0, 0.9734, 0.9734, 0.9734, 1.0, 0.4452, 0.4452, 0.4452, 1.0, 0.9647, 0.9647, 0.9647, 1.0, 0.01681, 0.01681, 0.01681, 1.0, 1.0, 1.0, 1.0, 1.0, 0.9911, 0.9911, 0.9911, 1.0, 0.9647, 0.9647, 0.9647, 1.0, 0.9911, 0.9911, 0.9911, 1.0, 0.7991, 0.7991, 0.7991, 1.0, 0.7157, 0.7157, 0.7157, 1.0, 0.5029, 0.5029, 0.5029, 1.0, 0.9647, 0.9647, 0.9647, 1.0, 0.003347, 0.003347, 0.003347, 1.0, 0.002732, 0.002732, 0.002732, 1.0, 0.008023, 0.008023, 0.008023, 1.0, 0.0009106, 0.0009106, 0.0009106, 1.0, 0.305, 0.305, 0.305, 1.0, 0.2918, 0.2918, 0.2918, 1.0, 0.15, 0.15, 0.15, 1.0, 0.6795, 0.6795, 0.6795, 1.0, 0.7084, 0.7084, 0.7084, 1.0, 0.8796, 0.8796, 0.8796, 1.0, 0.002732, 0.002732, 0.002732, 1.0, 0.003347, 0.003347, 0.003347, 1.0, 0.6795, 0.6795, 0.6795, 1.0, 0.15, 0.15, 0.15, 1.0, 0.09759, 0.09759, 0.09759, 1.0, 0.1221, 0.1221, 0.1221, 1.0, 0.9734, 0.9734, 0.9734, 1.0, 0.9823, 0.9823, 0.9823, 1.0, 0.9823, 0.9823, 0.9823, 1.0, 0.8796, 0.8796, 0.8796, 1.0, 0.002732, 0.002732, 0.002732, 1.0, 0.9734, 0.9734, 0.9734, 1.0, 0.9647, 0.9647, 0.9647, 1.0, 0.008023, 0.008023, 0.008023, 1.0, 0.09759, 0.09759, 0.09759, 1.0, 0.3372, 0.3372, 0.3372, 1.0, 0.05448, 0.05448, 0.05448, 1.0, 0.02843, 0.02843, 0.02843, 1.0, 0.2918, 0.2918, 0.2918, 1.0, 0.117, 0.117, 0.117, 1.0, 0.8632, 0.8632, 0.8632, 1.0, 0.15, 0.15, 0.15, 1.0, 0.7084, 0.7084, 0.7084, 1.0, 0.1221, 0.1221, 0.1221, 1.0, 0.09759, 0.09759, 0.09759, 1.0, 0.8796, 0.8796, 0.8796, 1.0, 0.02519, 0.02519, 0.02519, 1.0, 0.1221, 0.1221, 0.1221, 1.0, 0.7084, 0.7084, 0.7084, 1.0, 0.9734, 0.9734, 0.9734, 1.0, 0.9734, 0.9734, 0.9734, 1.0, 0.8796, 0.8796, 0.8796, 1.0, 0.09759, 0.09759, 0.09759, 1.0, 0.02843, 0.02843, 0.02843, 1.0, 0.05448, 0.05448, 0.05448, 1.0, 0.3372, 0.3372, 0.3372, 1.0, 0.9823, 0.9823, 0.9823, 1.0, 0.9823, 0.9823, 0.9823, 1.0, 0.8632, 0.8632, 0.8632, 1.0, 0.117, 0.117, 0.117, 1.0, 0.9647, 0.9647, 0.9647, 1.0, 0.9734, 0.9734, 0.9734, 1.0, 0.3372, 0.3372, 0.3372, 1.0, 0.8632, 0.8632, 0.8632, 1.0, 0.9734, 0.9734, 0.9734, 1.0, 0.9823, 0.9823, 0.9823, 1.0, 0.8796, 0.8796, 0.8796, 1.0, 0.9823, 0.9823, 0.9823, 1.0, 0.9734, 0.9734, 0.9734, 1.0, 0.002732, 0.002732, 0.002732, 1.0, 0.15, 0.15, 0.15, 1.0, 0.8632, 0.8632, 0.8632, 1.0, 0.3372, 0.3372, 0.3372, 1.0, 0.09759, 0.09759, 0.09759, 1.0, 0.956, 0.956, 0.956, 1.0, 0.0009106, 0.0009106, 0.0009106, 1.0, 0.002428, 0.002428, 0.002428, 1.0, 0.9734, 0.9734, 0.9734, 1.0, 0.956, 0.956, 0.956, 1.0, 0.04374, 0.04374, 0.04374, 1.0, 0.001214, 0.001214, 0.001214, 1.0, 0.956, 0.956, 0.956, 1.0, 0.9734, 0.9734, 0.9734, 1.0, 0.0137, 0.0137, 0.0137, 1.0, 0.04374, 0.04374, 0.04374, 1.0, 0.956, 0.956, 0.956, 1.0, 0.9647, 0.9647, 0.9647, 1.0, 0.006995, 0.006995, 0.006995, 1.0, 0.956, 0.956, 0.956, 1.0, 0.9734, 0.9734, 0.9734, 1.0, 0.002428, 0.002428, 0.002428, 1.0, 0.0009106, 0.0009106, 0.0009106, 1.0, 0.4508, 0.4508, 0.4508, 1.0, 0.107, 0.107, 0.107, 1.0, 0.9647, 0.9647, 0.9647, 1.0, 0.9734, 0.9734, 0.9734, 1.0, 0.002428, 0.002428, 0.002428, 1.0, 0.107, 0.107, 0.107, 1.0, 0.0009106, 0.0009106, 0.0009106, 1.0, 0.008023, 0.008023, 0.008023, 1.0, 0.956, 0.956, 0.956, 1.0, 0.956, 0.956, 0.956, 1.0, 0.001214, 0.001214, 0.001214, 1.0, 0.04374, 0.04374, 0.04374, 1.0, 0.2918, 0.2918, 0.2918, 1.0, 0.305, 0.305, 0.305, 1.0, 0.117, 0.117, 0.117, 1.0, 0.0137, 0.0137, 0.0137, 1.0, 0.9734, 0.9734, 0.9734, 1.0, 0.9647, 0.9647, 0.9647, 1.0, 0.008023, 0.008023, 0.008023, 1.0, 0.9647, 0.9647, 0.9647, 1.0, 0.9734, 0.9734, 0.9734, 1.0, 0.956, 0.956, 0.956, 1.0, 0.04374, 0.04374, 0.04374, 1.0, 0.0137, 0.0137, 0.0137, 1.0, 0.117, 0.117, 0.117, 1.0, 0.2918, 0.2918, 0.2918, 1.0, 0.9734, 0.9734, 0.9734, 1.0, 0.9734, 0.9734, 0.9734, 1.0, 0.7084, 0.7084, 0.7084, 1.0, 0.9647, 0.9647, 0.9647, 1.0, 0.004391, 0.004391, 0.004391, 1.0, 0.003347, 0.003347, 0.003347, 1.0, 0.0009106, 0.0009106, 0.0009106, 1.0, 0.006995, 0.006995, 0.006995, 1.0, 0.2346, 0.2346, 0.2346, 1.0, 0.1221, 0.1221, 0.1221, 1.0, 0.02519, 0.02519, 0.02519, 1.0, 0.0319, 0.0319, 0.0319, 1.0, 0.4508, 0.4508, 0.4508, 1.0, 0.305, 0.305, 0.305, 1.0, 0.6795, 0.6795, 0.6795, 1.0, 0.3231, 0.3231, 0.3231, 1.0, 0.9734, 0.9734, 0.9734, 1.0, 0.0319, 0.0319, 0.0319, 1.0, 0.02519, 0.02519, 0.02519, 1.0, 0.9734, 0.9734, 0.9734, 1.0, 0.9647, 0.9647, 0.9647, 1.0, 0.7084, 0.7084, 0.7084, 1.0, 0.003347, 0.003347, 0.003347, 1.0, 0.004391, 0.004391, 0.004391, 1.0, 0.3231, 0.3231, 0.3231, 1.0, 0.6795, 0.6795, 0.6795, 1.0, 0.1221, 0.1221, 0.1221, 1.0, 0.2346, 0.2346, 0.2346, 1.0, 0.956, 0.956, 0.956, 1.0, 0.001214, 0.001214, 0.001214, 1.0, 0.0009106, 0.0009106, 0.0009106, 1.0, 0.956, 0.956, 0.956, 1.0, 0.006995, 0.006995, 0.006995, 1.0, 0.0009106, 0.0009106, 0.0009106, 1.0, 0.956, 0.956, 0.956, 1.0, 0.956, 0.956, 0.956, 1.0, 0.0009106, 0.0009106, 0.0009106, 1.0, 0.001214, 0.001214, 0.001214, 1.0, 0.305, 0.305, 0.305, 1.0, 0.4508, 0.4508, 0.4508, 1.0, 0.9387, 0.9387, 0.9387, 1.0, 0.004391, 0.004391, 0.004391, 1.0, 0.003347, 0.003347, 0.003347, 1.0, 0.956, 0.956, 0.956, 1.0, 0.0003035, 0.0003035, 0.0003035, 1.0, 0.002428, 0.002428, 0.002428, 1.0, 0.05448, 0.05448, 0.05448, 1.0, 0.05951, 0.05951, 0.05951, 1.0, 0.0009106, 0.0009106, 0.0009106, 1.0, 0.002428, 0.002428, 0.002428, 1.0, 0.0003035, 0.0003035, 0.0003035, 1.0, 0.05781, 0.05781, 0.05781, 1.0, 0.9387, 0.9387, 0.9387, 1.0, 0.956, 0.956, 0.956, 1.0, 0.0009106, 0.0009106, 0.0009106, 1.0, 0.05781, 0.05781, 0.05781, 1.0, 0.002125, 0.002125, 0.002125, 1.0, 0.001821, 0.001821, 0.001821, 1.0, 0.002732, 0.002732, 0.002732, 1.0, 0.001821, 0.001821, 0.001821, 1.0, 0.001821, 0.001821, 0.001821, 1.0, 0.003347, 0.003347, 0.003347, 1.0, 0.5841, 0.5841, 0.5841, 1.0, 0.003677, 0.003677, 0.003677, 1.0, 0.04817, 0.04817, 0.04817, 1.0, 0.0006071, 0.0006071, 0.0006071, 1.0, 0.1248, 0.1248, 0.1248, 1.0, 0.0009106, 0.0009106, 0.0009106, 1.0, 0.001821, 0.001821, 0.001821, 1.0, 0.001821, 0.001821, 0.001821, 1.0, 0.003677, 0.003677, 0.003677, 1.0, 0.002732, 0.002732, 0.002732, 1.0, 0.004391, 0.004391, 0.004391, 1.0, 0.002125, 0.002125, 0.002125, 1.0, 0.001821, 0.001821, 0.001821, 1.0, 0.003347, 0.003347, 0.003347, 1.0, 0.05448, 0.05448, 0.05448, 1.0, 0.6867, 0.6867, 0.6867, 1.0, 0.02843, 0.02843, 0.02843, 1.0, 0.05951, 0.05951, 0.05951, 1.0, 0.9647, 0.9647, 0.9647, 1.0, 0.8228, 0.8228, 0.8228, 1.0, 0.9911, 0.9911, 0.9911, 1.0, 1.0, 1.0, 1.0, 1.0, 0.9911, 0.9911, 0.9911, 1.0, 0.9911, 0.9911, 0.9911, 1.0, 0.8388, 0.8388, 0.8388, 1.0, 0.3564, 0.3564, 0.3564, 1.0, 0.9911, 0.9911, 0.9911, 1.0, 0.9911, 0.9911, 0.9911, 1.0, 0.9911, 0.9911, 0.9911, 1.0, 1.0, 1.0, 1.0, 1.0, 0.8388, 0.8388, 0.8388, 1.0, 0.2122, 0.2122, 0.2122, 1.0, 0.2502, 0.2502, 0.2502, 1.0, 0.3564, 0.3564, 0.3564, 1.0, 0.003347, 0.003347, 0.003347, 1.0, 0.005605, 0.005605, 0.005605, 1.0, 0.956, 0.956, 0.956, 1.0, 0.9473, 0.9473, 0.9473, 1.0, 0.1022, 0.1022, 0.1022, 1.0, 0.01096, 0.01096, 0.01096, 1.0, 0.01229, 0.01229, 0.01229, 1.0, 0.1529, 0.1529, 0.1529, 1.0, 0.01229, 0.01229, 0.01229, 1.0, 0.06301, 0.06301, 0.06301, 1.0, 0.0006071, 0.0006071, 0.0006071, 1.0, 0.1529, 0.1529, 0.1529, 1.0, 0.07036, 0.07036, 0.07036, 1.0, 0.0009106, 0.0009106, 0.0009106, 1.0, 0.9734, 0.9734, 0.9734, 1.0, 0.9387, 0.9387, 0.9387, 1.0, 0.005605, 0.005605, 0.005605, 1.0, 0.9387, 0.9387, 0.9387, 1.0, 0.9734, 0.9734, 0.9734, 1.0, 0.956, 0.956, 0.956, 1.0, 0.06301, 0.06301, 0.06301, 1.0, 0.0009106, 0.0009106, 0.0009106, 1.0, 0.07036, 0.07036, 0.07036, 1.0, 0.0006071, 0.0006071, 0.0006071, 1.0, 0.9823, 0.9823, 0.9823, 1.0, 0.9734, 0.9734, 0.9734, 1.0, 0.02843, 0.02843, 0.02843, 1.0, 0.2623, 0.2623, 0.2623, 1.0, 0.09759, 0.09759, 0.09759, 1.0, 0.05448, 0.05448, 0.05448, 1.0, 0.9823, 0.9823, 0.9823, 1.0, 0.9823, 0.9823, 0.9823, 1.0, 0.9823, 0.9823, 0.9823, 1.0, 0.9823, 0.9823, 0.9823, 1.0, 0.9823, 0.9823, 0.9823, 1.0, 0.9734, 0.9734, 0.9734, 1.0, 0.02843, 0.02843, 0.02843, 1.0, 0.05448, 0.05448, 0.05448, 1.0, 0.09759, 0.09759, 0.09759, 1.0, 0.2623, 0.2623, 0.2623, 1.0, 0.004777, 0.004777, 0.004777, 1.0, 0.8388, 0.8388, 0.8388, 1.0, 0.7835, 0.7835, 0.7835, 1.0, 0.002732, 0.002732, 0.002732, 1.0, 0.01764, 0.01764, 0.01764, 1.0, 0.005605, 0.005605, 0.005605, 1.0, 0.5711, 0.5711, 0.5711, 1.0, 0.6445, 0.6445, 0.6445, 1.0, 0.9647, 0.9647, 0.9647, 1.0, 0.4851, 0.4851, 0.4851, 1.0, 0.4969, 0.4969, 0.4969, 1.0, 0.9911, 0.9911, 0.9911, 1.0, 0.9647, 0.9647, 0.9647, 1.0, 0.9911, 0.9911, 0.9911, 1.0, 0.8388, 0.8388, 0.8388, 1.0, 0.004777, 0.004777, 0.004777, 1.0, 0.6445, 0.6445, 0.6445, 1.0, 0.5711, 0.5711, 0.5711, 1.0, 0.4969, 0.4969, 0.4969, 1.0, 0.4851, 0.4851, 0.4851, 1.0, 0.0009106, 0.0009106, 0.0009106, 1.0, 0.003035, 0.003035, 0.003035, 1.0, 0.0009106, 0.0009106, 0.0009106, 1.0, 0.0009106, 0.0009106, 0.0009106, 1.0, 0.001214, 0.001214, 0.001214, 1.0, 0.0009106, 0.0009106, 0.0009106, 1.0, 0.003347, 0.003347, 0.003347, 1.0, 0.003347, 0.003347, 0.003347, 1.0, 0.0, 0.0, 0.0, 1.0, 0.0, 0.0, 0.0, 1.0, 0.005182, 0.005182, 0.005182, 1.0, 0.0, 0.0, 0.0, 1.0, 0.02519, 0.02519, 0.02519, 1.0, 0.2918, 0.2918, 0.2918, 1.0, 0.005182, 0.005182, 0.005182, 1.0, 0.0, 0.0, 0.0, 1.0, 0.0009106, 0.0009106, 0.0009106, 1.0, 0.0009106, 0.0009106, 0.0009106, 1.0, 0.0009106, 0.0009106, 0.0009106, 1.0, 0.001214, 0.001214, 0.001214, 1.0, 0.002732, 0.002732, 0.002732, 1.0, 0.7835, 0.7835, 0.7835, 1.0, 0.003035, 0.003035, 0.003035, 1.0, 0.0009106, 0.0009106, 0.0009106, 1.0, 0.0, 0.0, 0.0, 1.0, 0.0, 0.0, 0.0, 1.0, 0.005605, 0.005605, 0.005605, 1.0, 0.01764, 0.01764, 0.01764, 1.0, 0.9473, 0.9473, 0.9473, 1.0, 0.01229, 0.01229, 0.01229, 1.0, 0.09084, 0.09084, 0.09084, 1.0, 0.5841, 0.5841, 0.5841, 1.0, 0.009134, 0.009134, 0.009134, 1.0, 0.6445, 0.6445, 0.6445, 1.0, 0.9823, 0.9823, 0.9823, 1.0, 0.2462, 0.2462, 0.2462, 1.0, 0.2462, 0.2462, 0.2462, 1.0, 0.9823, 0.9823, 0.9823, 1.0, 0.7157, 0.7157, 0.7157, 1.0, 0.5972, 0.5972, 0.5972, 1.0, 0.1356, 0.1356, 0.1356, 1.0, 0.2831, 0.2831, 0.2831, 1.0, 0.5972, 0.5972, 0.5972, 1.0, 0.02519, 0.02519, 0.02519, 1.0, 0.02843, 0.02843, 0.02843, 1.0, 0.9647, 0.9647, 0.9647, 1.0, 0.3564, 0.3564, 0.3564, 1.0, 0.0003035, 0.0003035, 0.0003035, 1.0, 0.1248, 0.1248, 0.1248, 1.0, 0.009134, 0.009134, 0.009134, 1.0, 0.2502, 0.2502, 0.2502, 1.0, 0.0009106, 0.0009106, 0.0009106, 1.0, 0.09759, 0.09759, 0.09759, 1.0, 0.0009106, 0.0009106, 0.0009106, 1.0, 0.2502, 0.2502, 0.2502, 1.0, 0.004025, 0.004025, 0.004025, 1.0, 0.0003035, 0.0003035, 0.0003035, 1.0, 0.3564, 0.3564, 0.3564, 1.0, 0.2502, 0.2502, 0.2502, 1.0, 0.0009106, 0.0009106, 0.0009106, 1.0, 0.1356, 0.1356, 0.1356, 1.0, 0.09759, 0.09759, 0.09759, 1.0, 0.004025, 0.004025, 0.004025, 1.0, 0.2831, 0.2831, 0.2831, 1.0, 0.2918, 0.2918, 0.2918, 1.0, 0.7157, 0.7157, 0.7157, 1.0, 0.8879, 0.8879, 0.8879, 1.0, 0.2122, 0.2122, 0.2122, 1.0, 0.0185, 0.0185, 0.0185, 1.0, 0.9734, 0.9734, 0.9734, 1.0, 0.6445, 0.6445, 0.6445, 1.0, 0.1022, 0.1022, 0.1022, 1.0, 0.9823, 0.9823, 0.9823, 1.0, 0.9734, 0.9734, 0.9734, 1.0, 0.0185, 0.0185, 0.0185, 1.0, 0.1651, 0.1651, 0.1651, 1.0, 0.2122, 0.2122, 0.2122, 1.0, 0.8879, 0.8879, 0.8879, 1.0, 0.9823, 0.9823, 0.9823, 1.0, 0.3325, 0.3325, 0.3325, 1.0, 0.02843, 0.02843, 0.02843, 1.0, 0.7835, 0.7835, 0.7835, 1.0, 0.9823, 0.9823, 0.9823, 1.0, 0.1651, 0.1651, 0.1651, 1.0, 0.9823, 0.9823, 0.9823, 1.0, 0.7835, 0.7835, 0.7835, 1.0, 0.02843, 0.02843, 0.02843, 1.0, 0.3325, 0.3325, 0.3325, 1.0, 0.01298, 0.01298, 0.01298, 1.0, 0.5972, 0.5972, 0.5972, 1.0, 0.9216, 0.9216, 0.9216, 1.0, 0.227, 0.227, 0.227, 1.0, 0.8388, 0.8388, 0.8388, 1.0, 0.5972, 0.5972, 0.5972, 1.0, 0.01298, 0.01298, 0.01298, 1.0, 0.956, 0.956, 0.956, 1.0, 0.02519, 0.02519, 0.02519, 1.0, 0.5972, 0.5972, 0.5972, 1.0, 0.7157, 0.7157, 0.7157, 1.0, 0.2918, 0.2918, 0.2918, 1.0, 0.02843, 0.02843, 0.02843, 1.0, 0.6867, 0.6867, 0.6867, 1.0, 0.8228, 0.8228, 0.8228, 1.0, 0.9647, 0.9647, 0.9647, 1.0, 0.2502, 0.2502, 0.2502, 1.0, 0.2122, 0.2122, 0.2122, 1.0, 0.04817, 0.04817, 0.04817, 1.0, 0.0009106, 0.0009106, 0.0009106, 1.0, 0.003347, 0.003347, 0.003347, 1.0, 0.003347, 0.003347, 0.003347, 1.0, 0.9473, 0.9473, 0.9473, 1.0, 0.5841, 0.5841, 0.5841, 1.0, 0.0006071, 0.0006071, 0.0006071, 1.0, 0.01096, 0.01096, 0.01096, 1.0, 0.1022, 0.1022, 0.1022, 1.0, 0.1248, 0.1248, 0.1248, 1.0, 0.1912, 0.1912, 0.1912, 1.0, 0.9047, 0.9047, 0.9047, 1.0, 0.06125, 0.06125, 0.06125, 1.0, 0.05781, 0.05781, 0.05781, 1.0, 0.008023, 0.008023, 0.008023, 1.0, 0.1946, 0.1946, 0.1946, 1.0, 0.05448, 0.05448, 0.05448, 1.0, 0.002428, 0.002428, 0.002428, 1.0, 0.5271, 0.5271, 0.5271, 1.0, 0.01298, 0.01298, 0.01298, 1.0, 0.227, 0.227, 0.227, 1.0, 0.0009106, 0.0009106, 0.0009106, 1.0, 0.9216, 0.9216, 0.9216, 1.0, 0.8228, 0.8228, 0.8228, 1.0, 0.6867, 0.6867, 0.6867, 1.0, 0.227, 0.227, 0.227, 1.0, 0.8388, 0.8388, 0.8388, 1.0, 0.956, 0.956, 0.956, 1.0, 0.04817, 0.04817, 0.04817, 1.0, 0.2122, 0.2122, 0.2122, 1.0, 0.009134, 0.009134, 0.009134, 1.0, 0.1248, 0.1248, 0.1248, 1.0, 0.1022, 0.1022, 0.1022, 1.0, 0.6445, 0.6445, 0.6445, 1.0, 0.01229, 0.01229, 0.01229, 1.0, 0.01096, 0.01096, 0.01096, 1.0, 0.0006071, 0.0006071, 0.0006071, 1.0, 0.09084, 0.09084, 0.09084, 1.0, 0.07036, 0.07036, 0.07036, 1.0, 0.0003035, 0.0003035, 0.0003035, 1.0, 0.0185, 0.0185, 0.0185, 1.0, 0.0006071, 0.0006071, 0.0006071, 1.0, 0.162, 0.162, 0.162, 1.0, 0.5029, 0.5029, 0.5029, 1.0, 0.9647, 0.9647, 0.9647, 1.0, 0.9734, 0.9734, 0.9734, 1.0])
me_landscape.materials.append(mat_wires)
me_landscape.use_remesh_preserve_volume = False
me_landscape.use_remesh_preserve_attributes = False
me_landscape.use_mirror_vertex_groups = False
me_landscape.update()
me_sphere_001 = bpy.data.meshes.new('Sphere.001')
me_sphere_001.from_pydata([(0.0, 0.0276, 0.103), (0.0, 0.0754, 0.0754), (0.0, 0.103, 0.0276), (0.0, 0.1066, 8.051e-09), (0.0, 0.0754, -0.0754), (0.0, 0.05332, -0.09235), (-2.076e-08, 5.563e-09, 0.1066), (0.0138, 0.0239, 0.103), (0.02666, 0.04617, 0.09235), (0.0377, 0.0653, 0.0754), (0.04617, 0.07997, 0.05332), (0.0515, 0.0892, 0.0276), (0.05332, 0.09235, 8.051e-09), (0.0515, 0.0892, -0.0276), (0.04617, 0.07997, -0.05332), (0.0377, 0.0653, -0.0754), (0.02666, 0.04617, -0.09235), (0.0138, 0.0239, -0.103), (0.0239, 0.0138, 0.103), (0.04617, 0.02666, 0.09235), (0.0653, 0.0377, 0.0754), (0.07997, 0.04617, 0.05332), (0.0892, 0.0515, 0.0276), (0.09235, 0.05332, 8.051e-09), (0.0892, 0.0515, -0.0276), (0.07997, 0.04617, -0.05332), (0.0653, 0.0377, -0.0754), (0.04617, 0.02666, -0.09235), (0.0239, 0.0138, -0.103), (0.0276, 4.29e-08, 0.103), (0.05332, 4.052e-08, 0.09235), (0.0754, 4.052e-08, 0.0754), (0.09235, 4.052e-08, 0.05332), (0.103, 3.734e-08, 0.0276), (0.1066, 4.052e-08, 8.051e-09), (0.103, 4.37e-08, -0.0276), (0.09235, 4.052e-08, -0.05332), (0.0754, 4.052e-08, -0.0754), (0.05332, 3.893e-08, -0.09235), (0.0276, 4.131e-08, -0.103), (0.0239, -0.0138, 0.103), (0.04617, -0.02666, 0.09235), (0.0653, -0.0377, 0.0754), (0.07997, -0.04617, 0.05332), (0.0892, -0.0515, 0.0276), (0.09235, -0.05332, 8.051e-09), (0.0892, -0.0515, -0.0276), (0.07997, -0.04617, -0.05332), (0.0653, -0.0377, -0.0754), (0.04617, -0.02666, -0.09235), (0.0239, -0.0138, -0.103), (0.0, 4.152e-08, -0.1066), (0.0138, -0.0239, 0.103), (0.02666, -0.04617, 0.09235), (0.0377, -0.0653, 0.0754), (0.04617, -0.07997, 0.05332), (0.0515, -0.0892, 0.0276), (0.05332, -0.09235, 8.051e-09), (0.0515, -0.0892, -0.0276), (0.04617, -0.07997, -0.05332), (0.0377, -0.0653, -0.0754), (0.02666, -0.04617, -0.09235), (0.0138, -0.0239, -0.103), (6.887e-10, -0.0276, 0.103), (-3.284e-09, -0.05332, 0.09235), (-8.051e-09, -0.0754, 0.0754), (-1.695e-09, -0.09235, 0.05332), (-4.873e-09, -0.103, 0.0276), (-8.051e-09, -0.1066, 8.051e-09), (-4.873e-09, -0.103, -0.0276), (-4.873e-09, -0.09235, -0.05332), (-4.873e-09, -0.0754, -0.0754), (-6.462e-09, -0.05332, -0.09235), (6.887e-10, -0.0276, -0.103), (-0.0138, -0.0239, 0.103), (-0.02666, -0.04617, 0.09235), (-0.0377, -0.0653, 0.0754), (-0.04617, -0.07997, 0.05332), (-0.0515, -0.0892, 0.0276), (-0.05332, -0.09235, 8.051e-09), (-0.0515, -0.0892, -0.0276), (-0.04617, -0.07997, -0.05332), (-0.0377, -0.0653, -0.0754), (-0.02666, -0.04617, -0.09235), (-0.0138, -0.0239, -0.103), (-0.0239, -0.0138, 0.103), (-0.04617, -0.02666, 0.09235), (-0.0653, -0.0377, 0.0754), (-0.07997, -0.04617, 0.05332), (-0.0892, -0.0515, 0.0276), (-0.09235, -0.05332, 8.051e-09), (-0.0892, -0.0515, -0.0276), (-0.07997, -0.04617, -0.05332), (-0.0653, -0.0377, -0.0754), (-0.04617, -0.02666, -0.09235), (-0.0239, -0.0138, -0.103), (-0.0276, 4.37e-08, 0.103), (-0.05332, 4.846e-08, 0.09235), (-0.0754, 5.641e-08, 0.0754), (-0.09235, 4.688e-08, 0.05332), (-0.103, 5.005e-08, 0.0276), (-0.1066, 5.959e-08, 8.051e-09), (-0.103, 5.005e-08, -0.0276), (-0.09235, 5.005e-08, -0.05332), (-0.0754, 4.37e-08, -0.0754), (-0.05332, 5.323e-08, -0.09235), (-0.0276, 4.29e-08, -0.103), (-0.0239, 0.0138, 0.103), (-0.04617, 0.02666, 0.09235), (-0.0653, 0.0377, 0.0754), (-0.07997, 0.04617, 0.05332), (-0.0892, 0.0515, 0.0276), (-0.09235, 0.05332, 8.051e-09), (-0.0892, 0.0515, -0.0276), (-0.07997, 0.04617, -0.05332), (-0.0653, 0.0377, -0.0754), (-0.04617, 0.02666, -0.09235), (-0.0239, 0.0138, -0.103), (-0.0138, 0.0239, 0.103), (-0.02666, 0.04617, 0.09235), (-0.0377, 0.0653, 0.0754), (-0.04617, 0.07997, 0.05332), (-0.0515, 0.0892, 0.0276), (-0.05332, 0.09235, 8.051e-09), (-0.0515, 0.0892, -0.0276), (-0.04617, 0.07997, -0.05332), (-0.0377, 0.0653, -0.0754), (-0.02666, 0.04617, -0.09235), (-0.0138, 0.0239, -0.103), (9.428e-09, 0.05332, 0.09235), (1.102e-08, 0.09235, 0.05332), (1.102e-08, 0.103, -0.0276), (1.102e-08, 0.09235, -0.05332), (2.278e-09, 0.0276, -0.103)], [], [(130, 1, 9, 10), (133, 5, 16, 17), (0, 6, 7), (132, 131, 13, 14), (2, 130, 10, 11), (51, 133, 17), (129, 0, 7, 8), (4, 132, 14, 15), (3, 2, 11, 12), (1, 129, 8, 9), (5, 4, 15, 16), (131, 3, 12, 13), (8, 7, 18, 19), (15, 14, 25, 26), (12, 11, 22, 23), (9, 8, 19, 20), (16, 15, 26, 27), (13, 12, 23, 24), (10, 9, 20, 21), (17, 16, 27, 28), (7, 6, 18), (14, 13, 24, 25), (11, 10, 21, 22), (51, 17, 28), (28, 27, 38, 39), (18, 6, 29), (25, 24, 35, 36), (22, 21, 32, 33), (51, 28, 39), (19, 18, 29, 30), (26, 25, 36, 37), (23, 22, 33, 34), (20, 19, 30, 31), (27, 26, 37, 38), (24, 23, 34, 35), (21, 20, 31, 32), (31, 30, 41, 42), (38, 37, 48, 49), (35, 34, 45, 46), (32, 31, 42, 43), (39, 38, 49, 50), (29, 6, 40), (36, 35, 46, 47), (33, 32, 43, 44), (51, 39, 50), (30, 29, 40, 41), (37, 36, 47, 48), (34, 33, 44, 45), (51, 50, 62), (41, 40, 52, 53), (48, 47, 59, 60), (45, 44, 56, 57), (42, 41, 53, 54), (49, 48, 60, 61), (46, 45, 57, 58), (43, 42, 54, 55), (50, 49, 61, 62), (40, 6, 52), (47, 46, 58, 59), (44, 43, 55, 56), (55, 54, 65, 66), (62, 61, 72, 73), (52, 6, 63), (59, 58, 69, 70), (56, 55, 66, 67), (51, 62, 73), (53, 52, 63, 64), (60, 59, 70, 71), (57, 56, 67, 68), (54, 53, 64, 65), (61, 60, 71, 72), (58, 57, 68, 69), (65, 64, 75, 76), (72, 71, 82, 83), (69, 68, 79, 80), (66, 65, 76, 77), (73, 72, 83, 84), (63, 6, 74), (70, 69, 80, 81), (67, 66, 77, 78), (51, 73, 84), (64, 63, 74, 75), (71, 70, 81, 82), (68, 67, 78, 79), (78, 77, 88, 89), (51, 84, 95), (75, 74, 85, 86), (82, 81, 92, 93), (79, 78, 89, 90), (76, 75, 86, 87), (83, 82, 93, 94), (80, 79, 90, 91), (77, 76, 87, 88), (84, 83, 94, 95), (74, 6, 85), (81, 80, 91, 92), (88, 87, 98, 99), (95, 94, 105, 106), (85, 6, 96), (92, 91, 102, 103), (89, 88, 99, 100), (51, 95, 106), (86, 85, 96, 97), (93, 92, 103, 104), (90, 89, 100, 101), (87, 86, 97, 98), (94, 93, 104, 105), (91, 90, 101, 102), (101, 100, 111, 112), (98, 97, 108, 109), (105, 104, 115, 116), (102, 101, 112, 113), (99, 98, 109, 110), (106, 105, 116, 117), (96, 6, 107), (103, 102, 113, 114), (100, 99, 110, 111), (51, 106, 117), (97, 96, 107, 108), (104, 103, 114, 115), (111, 110, 121, 122), (51, 117, 128), (108, 107, 118, 119), (115, 114, 125, 126), (112, 111, 122, 123), (109, 108, 119, 120), (116, 115, 126, 127), (113, 112, 123, 124), (110, 109, 120, 121), (117, 116, 127, 128), (107, 6, 118), (114, 113, 124, 125), (124, 123, 3, 131), (121, 120, 1, 130), (128, 127, 5, 133), (118, 6, 0), (125, 124, 131, 132), (122, 121, 130, 2), (51, 128, 133), (119, 118, 0, 129), (126, 125, 132, 4), (123, 122, 2, 3), (120, 119, 129, 1), (127, 126, 4, 5)])
me_sphere_001.materials.append(mat_vertices_sphere_emission)
me_sphere_001.use_remesh_preserve_volume = False
me_sphere_001.use_remesh_preserve_attributes = False
me_sphere_001.use_mirror_vertex_groups = False
me_sphere_001.update()

# ---- objects
ob_landscape = bpy.data.objects.new('Landscape', me_landscape)
ob_sphere = bpy.data.objects.new('Sphere', me_sphere_001)
ob_camera = bpy.data.objects.new('Camera', cam_camera)

# ---- transforms, parenting, visibility, modifiers, constraints
ob_landscape.location = (0.0, 0.0, 0.0)
ob_landscape.lineart.crease_threshold = 0.0
_m = ob_landscape.modifiers.new('ParticleSystem 1', 'PARTICLE_SYSTEM')
ob_sphere.location = (0.0, 0.0, 0.0)
ob_sphere.lineart.crease_threshold = 0.0
ob_camera.location = (1.695, -3.341, -1.681)
ob_camera.rotation_euler = (1.251, 0.009699, 0.6743)
ob_camera.lock_rotations_4d = False
ob_camera.empty_display_type = 'ARROWS'
ob_camera.color = (0.0, 0.0, 0.0, 0.0)
ob_camera.display_type = 'WIRE'
ob_camera.lineart.crease_threshold = 0.0

# ---- collection membership
col_collection_1.objects.link(ob_landscape)
col_collection_1.objects.link(ob_sphere)
col_collection_1.objects.link(ob_camera)

# ---- scene / render settings (as saved in the file)
scene.camera = ob_camera
scene.frame_start = 1; scene.frame_end = 50; scene.frame_set(1)
scene.render.engine = 'CYCLES'
scene.render.image_settings.color_depth = '16'
scene.render.image_settings.compression = 100
scene.render.resolution_y = 1200
scene.render.dither_intensity = 0.0
scene.cycles.use_denoising = False
scene.cycles.samples = 1225
scene.cycles.sampling_pattern = 'TABULATED_SOBOL'
scene.cycles.light_sampling_threshold = 0.0
scene.cycles.use_adaptive_sampling = False
scene.cycles.use_light_tree = False
scene.cycles.blur_glossy = 0.0
scene.cycles.max_bounces = 128
scene.cycles.diffuse_bounces = 128
scene.cycles.glossy_bounces = 128
scene.cycles.transmission_bounces = 128
scene.cycles.volume_bounces = 128
scene.cycles.transparent_max_bounces = 128
scene.cycles.sample_clamp_indirect = 0.0
scene.view_settings.view_transform = 'Filmic'
scene.view_settings.exposure = 1.476
scene.view_settings.gamma = 1.497
scene.view_settings.use_curve_mapping = True
scene.view_settings.curve_mapping.use_clip = True
scene.view_settings.curve_mapping.clip_max_x = 1.0
scene.view_settings.curve_mapping.clip_max_y = 1.0
scene.view_settings.curve_mapping.extend = 'EXTRAPOLATED'
scene.view_settings.curve_mapping.white_level = (1.0, 1.0, 1.0)
_c = scene.view_settings.curve_mapping.curves[0]
while len(_c.points) > 2: _c.points.remove(_c.points[-1])
_c.points[0].location = (0.0, 0.0); _c.points[0].handle_type = 'AUTO'
_c.points[1].location = (1.0, 1.0); _c.points[1].handle_type = 'AUTO'
_c = scene.view_settings.curve_mapping.curves[1]
while len(_c.points) > 2: _c.points.remove(_c.points[-1])
_c.points[0].location = (0.0, 0.0); _c.points[0].handle_type = 'AUTO'
_c.points[1].location = (1.0, 1.0); _c.points[1].handle_type = 'AUTO'
_c = scene.view_settings.curve_mapping.curves[2]
while len(_c.points) > 2: _c.points.remove(_c.points[-1])
_c.points[0].location = (0.0, 0.0); _c.points[0].handle_type = 'AUTO'
_c.points[1].location = (1.0, 1.0); _c.points[1].handle_type = 'AUTO'
_c = scene.view_settings.curve_mapping.curves[3]
while len(_c.points) > 2: _c.points.remove(_c.points[-1])
_c.points[0].location = (0.0, 0.0); _c.points[0].handle_type = 'AUTO'
_c.points[1].location = (0.19822, 0.25962); _c.points[1].handle_type = 'AUTO'
_p = _c.points.new(0.40828, 0.80769); _p.handle_type = 'AUTO'
_p = _c.points.new(1.0, 1.0); _p.handle_type = 'AUTO'
scene.view_settings.curve_mapping.update()
bpy.context.view_layer.update()

# ---- added for rendering (the .blend has no usable light): sun
light_auto_sun = bpy.data.lights.new('AutoSun', 'SUN')
light_auto_sun.energy = 3.0
light_auto_sun.angle = 0.0523599
ob_auto_sun = bpy.data.objects.new('AutoSun', light_auto_sun)
scene.collection.objects.link(ob_auto_sun)
ob_auto_sun.rotation_euler = (0.872665, 0.174533, 0.523599)
bpy.context.view_layer.update()

